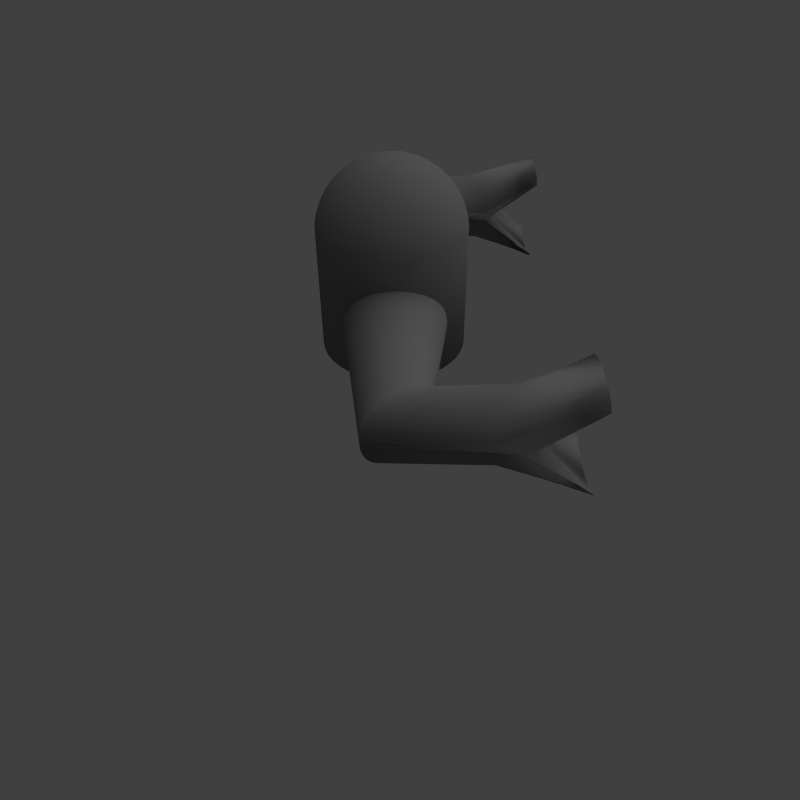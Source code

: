 # Source: sk.blend  (saved by Blender 2.57.0; exported with 4.5.12 LTS)
import bpy
from mathutils import Matrix  # noqa: F401  (used for matrix-valued properties, if any)

bpy.ops.wm.read_factory_settings(use_empty=True)
scene = bpy.context.scene
scene.name = 'Scene'

# ---- collections
col_collection_1 = bpy.data.collections.new('Collection 1'); scene.collection.children.link(col_collection_1)
col_collection_1.hide_render = True
col_collection_1.hide_viewport = True
col_collection_2 = bpy.data.collections.new('Collection 2'); scene.collection.children.link(col_collection_2)
col_collection_3 = bpy.data.collections.new('Collection 3'); scene.collection.children.link(col_collection_3)
col_collection_4 = bpy.data.collections.new('Collection 4'); scene.collection.children.link(col_collection_4)
col_collection_4.hide_render = True
col_collection_4.hide_viewport = True

# ---- materials (node trees are filled in below, after node groups)
mat_muzzleblasthalo = bpy.data.materials.new('MuzzleBlastHalo')
mat_muzzleblasthalo.alpha_threshold = 0.0
mat_muzzleblasthalo.use_transparent_shadow = False
mat_muzzleblasthalo.diffuse_color = (0.8, 0.3988, 0.0, 1.0)
mat_muzzleblasthalo.roughness = 0.5
mat_muzzleblasthalo.line_color = (0.0, 0.0, 0.0, 1.0)
mat_treads = bpy.data.materials.new('Treads')
mat_treads.alpha_threshold = 0.0
mat_treads.use_transparent_shadow = False
mat_treads.roughness = 0.5
mat_treads.line_color = (0.0, 0.0, 0.0, 1.0)
mat_base = bpy.data.materials.new('Base')
mat_base.alpha_threshold = 0.0
mat_base.use_transparent_shadow = False
mat_base.diffuse_color = (0.214, 0.214, 0.214, 1.0)
mat_base.roughness = 0.5
mat_base.line_color = (0.0, 0.0, 0.0, 1.0)

# ---- material node trees

# ---- world
world_world = bpy.data.worlds.new('World'); scene.world = world_world
world_world.color = (0.05088, 0.05088, 0.05088)
world_world.use_sun_shadow = False
world_world.sun_shadow_jitter_overblur = 0.0
world_world.cycles.sampling_method = 'MANUAL'
world_world.cycles.sample_map_resolution = 256

# ---- cameras
cam_camera = bpy.data.cameras.new('Camera')
cam_camera.clip_end = 100.0
cam_camera.lens = 35.0
cam_camera.ortho_scale = 7.314
cam_camera.dof.focus_distance = 0.0
cam_camera.dof.aperture_fstop = 128.0

# ---- lights
light_point_001 = bpy.data.lights.new('Point.001', 'POINT')
light_point_001.transmission_factor = 0.0
light_point_001.energy = 30.0
light_point_001.shadow_buffer_clip_start = 0.5
light_point_001.shadow_soft_size = 1.0
light_point_001.shadow_maximum_resolution = 0.006
light_point_001.use_absolute_resolution = True
light_point_001.cycles.use_multiple_importance_sampling = False
light_lamp = bpy.data.lights.new('Lamp', 'SUN')
light_lamp.transmission_factor = 0.0
light_lamp.cutoff_distance = 30.0
light_lamp.angle = 1.571
light_lamp.energy = 1.0
light_lamp.shadow_buffer_clip_start = 1.001
light_lamp.shadow_soft_size = 1.0
light_lamp.shadow_cascade_max_distance = 1000.0
light_lamp.cycles.use_multiple_importance_sampling = False

# ---- meshes
me_cylinder_002 = bpy.data.meshes.new('Cylinder.002')
me_cylinder_002.from_pydata([(0.0, 1.0, -1.0), (0.1951, 0.9808, -1.0), (0.3827, 0.9239, -1.0), (0.5556, 0.8315, -1.0), (0.7071, 0.7071, -1.0), (0.8315, 0.5556, -1.0), (0.9239, 0.3827, -1.0), (0.9808, 0.1951, -1.0), (1.0, 7.55e-08, -1.0), (0.9808, -0.1951, -1.0), (0.9239, -0.3827, -1.0), (0.8315, -0.5556, -1.0), (0.7071, -0.7071, -1.0), (0.5556, -0.8315, -1.0), (0.3827, -0.9239, -1.0), (0.1951, -0.9808, -1.0), (-3.258e-07, -1.0, -1.0), (-0.1951, -0.9808, -1.0), (-0.3827, -0.9239, -1.0), (-0.5556, -0.8315, -1.0), (-0.7071, -0.7071, -1.0), (-0.8315, -0.5556, -1.0), (-0.9239, -0.3827, -1.0), (-0.9808, -0.1951, -1.0), (-1.0, 9.656e-07, -1.0), (-0.9808, 0.1951, -1.0), (-0.9239, 0.3827, -1.0), (-0.8315, 0.5556, -1.0), (-0.7071, 0.7071, -1.0), (-0.5556, 0.8315, -1.0), (-0.3827, 0.9239, -1.0), (-0.1951, 0.9808, -1.0), (1.605e-06, 1.0, 1.0), (0.1951, 0.9808, 1.0), (0.3827, 0.9239, 1.0), (0.5556, 0.8315, 1.0), (0.7071, 0.7071, 1.0), (0.8315, 0.5556, 1.0), (0.9239, 0.3827, 1.0), (0.9808, 0.1951, 1.0), (1.0, -2.245e-06, 1.0), (0.9808, -0.1951, 1.0), (0.9239, -0.3827, 1.0), (0.8315, -0.5556, 1.0), (0.7071, -0.7071, 1.0), (0.5556, -0.8315, 1.0), (0.3827, -0.9239, 1.0), (0.1951, -0.9808, 1.0), (9.298e-07, -1.0, 1.0), (-0.1951, -0.9808, 1.0), (-0.3827, -0.9239, 1.0), (-0.5556, -0.8315, 1.0), (-0.7071, -0.7071, 1.0), (-0.8315, -0.5556, 1.0), (-0.9239, -0.3827, 1.0), (-0.9808, -0.1951, 1.0), (-1.0, -4.105e-06, 1.0), (-0.9808, 0.1951, 1.0), (-0.9239, 0.3827, 1.0), (-0.8315, 0.5556, 1.0), (-0.7071, 0.7071, 1.0), (-0.5556, 0.8315, 1.0), (-0.3827, 0.9239, 1.0), (-0.1951, 0.9808, 1.0), (0.0, 0.0, -1.0), (0.0, 0.0, 1.0)], [], [(64, 0, 1), (65, 33, 32), (64, 1, 2), (65, 34, 33), (64, 2, 3), (65, 35, 34), (64, 3, 4), (65, 36, 35), (64, 4, 5), (65, 37, 36), (64, 5, 6), (65, 38, 37), (64, 6, 7), (65, 39, 38), (64, 7, 8), (65, 40, 39), (64, 8, 9), (65, 41, 40), (64, 9, 10), (65, 42, 41), (64, 10, 11), (65, 43, 42), (64, 11, 12), (65, 44, 43), (64, 12, 13), (65, 45, 44), (64, 13, 14), (65, 46, 45), (64, 14, 15), (65, 47, 46), (64, 15, 16), (65, 48, 47), (64, 16, 17), (65, 49, 48), (64, 17, 18), (65, 50, 49), (64, 18, 19), (65, 51, 50), (64, 19, 20), (65, 52, 51), (64, 20, 21), (65, 53, 52), (64, 21, 22), (65, 54, 53), (64, 22, 23), (65, 55, 54), (64, 23, 24), (65, 56, 55), (64, 24, 25), (65, 57, 56), (64, 25, 26), (65, 58, 57), (64, 26, 27), (65, 59, 58), (64, 27, 28), (65, 60, 59), (64, 28, 29), (65, 61, 60), (64, 29, 30), (65, 62, 61), (64, 30, 31), (65, 63, 62), (31, 0, 64), (65, 32, 63), (0, 32, 33, 1), (1, 33, 34, 2), (2, 34, 35, 3), (3, 35, 36, 4), (4, 36, 37, 5), (5, 37, 38, 6), (6, 38, 39, 7), (7, 39, 40, 8), (8, 40, 41, 9), (9, 41, 42, 10), (10, 42, 43, 11), (11, 43, 44, 12), (12, 44, 45, 13), (13, 45, 46, 14), (14, 46, 47, 15), (15, 47, 48, 16), (16, 48, 49, 17), (17, 49, 50, 18), (18, 50, 51, 19), (19, 51, 52, 20), (20, 52, 53, 21), (21, 53, 54, 22), (22, 54, 55, 23), (23, 55, 56, 24), (24, 56, 57, 25), (25, 57, 58, 26), (26, 58, 59, 27), (27, 59, 60, 28), (28, 60, 61, 29), (29, 61, 62, 30), (30, 62, 63, 31), (32, 0, 31, 63)])
me_cylinder_002.polygons.foreach_set('use_smooth', [0, 1, 0, 1, 0, 1, 0, 1, 0, 1, 0, 1, 0, 1, 0, 1, 0, 1, 0, 1, 0, 1, 0, 1, 0, 1, 0, 1, 0, 1, 0, 1, 0, 1, 0, 1, 0, 1, 0, 1, 0, 1, 0, 1, 0, 1, 0, 1, 0, 1, 0, 1, 0, 1, 0, 1, 0, 1, 0, 1, 0, 1, 0, 1, 1, 1, 1, 1, 1, 1, 1, 1, 1, 1, 1, 1, 1, 1, 1, 1, 1, 1, 1, 1, 1, 1, 1, 1, 1, 1, 1, 1, 1, 1, 1, 1])
me_cylinder_002.materials.append(mat_muzzleblasthalo)
me_cylinder_002.use_remesh_preserve_volume = False
me_cylinder_002.use_remesh_preserve_attributes = False
me_cylinder_002.use_mirror_vertex_groups = False
me_cylinder_002.update()
me_cylinder_001 = bpy.data.meshes.new('Cylinder.001')
me_cylinder_001.from_pydata([(0.0, 1.0, -1.0), (-3.258e-07, -1.0, -1.0), (-0.1951, -0.9808, -1.0), (-0.3827, -0.9239, -1.0), (-0.5556, -0.8315, -1.0), (-0.7071, -0.7071, -1.0), (-0.8315, -0.5556, -1.0), (-0.9239, -0.3827, -1.0), (-0.9808, -0.1951, -1.0), (-1.0, 9.656e-07, -1.0), (-0.9808, 0.1951, -1.0), (-0.9239, 0.3827, -1.0), (-0.8315, 0.5556, -1.0), (-0.7071, 0.7071, -1.0), (-0.5556, 0.8315, -1.0), (-0.3827, 0.9239, -1.0), (-0.1951, 0.9808, -1.0), (1.605e-06, 1.0, 1.0), (9.298e-07, -1.0, 1.0), (-0.1951, -0.9808, 1.0), (-0.3827, -0.9239, 1.0), (-0.5556, -0.8315, 1.0), (-0.7071, -0.7071, 1.0), (-0.8315, -0.5556, 1.0), (-0.9239, -0.3827, 1.0), (-0.9808, -0.1951, 1.0), (-1.0, -4.105e-06, 1.0), (-0.9808, 0.1951, 1.0), (-0.9239, 0.3827, 1.0), (-0.8315, 0.5556, 1.0), (-0.7071, 0.7071, 1.0), (-0.5556, 0.8315, 1.0), (-0.3827, 0.9239, 1.0), (-0.1951, 0.9808, 1.0), (0.0, 0.0, -1.0), (0.0, 0.0, 1.0), (4.925, -3.752e-06, 1.0), (4.925, -3.752e-06, -1.0), (4.925, -1.0, 1.0), (5.12, -0.9808, 1.0), (5.308, -0.9239, 1.0), (5.481, -0.8315, 1.0), (5.632, -0.7071, 1.0), (5.757, -0.5556, 1.0), (5.849, -0.3827, 1.0), (5.906, -0.1951, 1.0), (5.925, -5.997e-06, 1.0), (5.906, 0.1951, 1.0), (5.849, 0.3827, 1.0), (5.757, 0.5556, 1.0), (5.632, 0.7071, 1.0), (5.481, 0.8315, 1.0), (5.308, 0.9239, 1.0), (5.12, 0.9808, 1.0), (4.925, 1.0, 1.0), (4.925, -1.0, -1.0), (5.12, -0.9808, -1.0), (5.308, -0.9239, -1.0), (5.481, -0.8315, -1.0), (5.632, -0.7071, -1.0), (5.757, -0.5556, -1.0), (5.849, -0.3827, -1.0), (5.906, -0.1951, -1.0), (5.925, -3.677e-06, -1.0), (5.906, 0.1951, -1.0), (5.849, 0.3827, -1.0), (5.757, 0.5556, -1.0), (5.632, 0.7071, -1.0), (5.481, 0.8315, -1.0), (5.308, 0.9239, -1.0), (5.12, 0.9808, -1.0), (4.925, 1.0, -1.0)], [], [(34, 1, 2), (35, 19, 18), (34, 2, 3), (35, 20, 19), (34, 3, 4), (35, 21, 20), (34, 4, 5), (35, 22, 21), (34, 5, 6), (35, 23, 22), (34, 6, 7), (35, 24, 23), (34, 7, 8), (35, 25, 24), (34, 8, 9), (35, 26, 25), (34, 9, 10), (35, 27, 26), (34, 10, 11), (35, 28, 27), (34, 11, 12), (35, 29, 28), (34, 12, 13), (35, 30, 29), (34, 13, 14), (35, 31, 30), (34, 14, 15), (35, 32, 31), (34, 15, 16), (35, 33, 32), (16, 0, 34), (35, 17, 33), (1, 18, 19, 2), (2, 19, 20, 3), (3, 20, 21, 4), (4, 21, 22, 5), (5, 22, 23, 6), (6, 23, 24, 7), (7, 24, 25, 8), (8, 25, 26, 9), (9, 26, 27, 10), (10, 27, 28, 11), (11, 28, 29, 12), (12, 29, 30, 13), (13, 30, 31, 14), (14, 31, 32, 15), (15, 32, 33, 16), (17, 0, 16, 33), (18, 1, 55, 38), (0, 17, 54, 71), (35, 18, 38, 36), (1, 34, 37, 55), (17, 35, 36, 54), (34, 0, 71, 37), (37, 71, 70), (36, 53, 54), (37, 70, 69), (36, 52, 53), (37, 69, 68), (36, 51, 52), (37, 68, 67), (36, 50, 51), (37, 67, 66), (36, 49, 50), (37, 66, 65), (36, 48, 49), (37, 65, 64), (36, 47, 48), (37, 64, 63), (36, 46, 47), (37, 63, 62), (36, 45, 46), (37, 62, 61), (36, 44, 45), (37, 61, 60), (36, 43, 44), (37, 60, 59), (36, 42, 43), (37, 59, 58), (36, 41, 42), (37, 58, 57), (36, 40, 41), (37, 57, 56), (36, 39, 40), (37, 56, 55), (36, 38, 39), (71, 54, 53, 70), (70, 53, 52, 69), (69, 52, 51, 68), (68, 51, 50, 67), (67, 50, 49, 66), (66, 49, 48, 65), (65, 48, 47, 64), (64, 47, 46, 63), (63, 46, 45, 62), (62, 45, 44, 61), (61, 44, 43, 60), (60, 43, 42, 59), (59, 42, 41, 58), (58, 41, 40, 57), (57, 40, 39, 56), (56, 39, 38, 55)])
me_cylinder_001.polygons.foreach_set('use_smooth', [0, 0, 0, 0, 0, 0, 0, 0, 0, 0, 0, 0, 0, 0, 0, 0, 0, 0, 0, 0, 0, 0, 0, 0, 0, 0, 0, 0, 0, 0, 0, 0, 1, 1, 1, 1, 1, 1, 1, 1, 1, 1, 1, 1, 1, 1, 1, 1, 1, 1, 0, 0, 0, 0, 0, 0, 0, 0, 0, 0, 0, 0, 0, 0, 0, 0, 0, 0, 0, 0, 0, 0, 0, 0, 0, 0, 0, 0, 0, 0, 0, 0, 0, 0, 0, 0, 1, 1, 1, 1, 1, 1, 1, 1, 1, 1, 1, 1, 1, 1, 1, 1])
me_cylinder_001.materials.append(mat_treads)
me_cylinder_001.use_remesh_preserve_volume = False
me_cylinder_001.use_remesh_preserve_attributes = False
me_cylinder_001.use_mirror_vertex_groups = False
me_cylinder_001.update()
me_cylinder = bpy.data.meshes.new('Cylinder')
me_cylinder.from_pydata([(0.0, 1.0, -1.0), (-3.258e-07, -1.0, -1.0), (-0.1951, -0.9808, -1.0), (-0.3827, -0.9239, -1.0), (-0.5556, -0.8315, -1.0), (-0.7071, -0.7071, -1.0), (-0.8315, -0.5556, -1.0), (-0.9239, -0.3827, -1.0), (-0.9808, -0.1951, -1.0), (-1.0, 9.656e-07, -1.0), (-0.9808, 0.1951, -1.0), (-0.9239, 0.3827, -1.0), (-0.8315, 0.5556, -1.0), (-0.7071, 0.7071, -1.0), (-0.5556, 0.8315, -1.0), (-0.3827, 0.9239, -1.0), (-0.1951, 0.9808, -1.0), (1.605e-06, 1.0, 1.0), (9.298e-07, -1.0, 1.0), (-0.1951, -0.9808, 1.0), (-0.3827, -0.9239, 1.0), (-0.5556, -0.8315, 1.0), (-0.7071, -0.7071, 1.0), (-0.8315, -0.5556, 1.0), (-0.9239, -0.3827, 1.0), (-0.9808, -0.1951, 1.0), (-1.0, -4.105e-06, 1.0), (-0.9808, 0.1951, 1.0), (-0.9239, 0.3827, 1.0), (-0.8315, 0.5556, 1.0), (-0.7071, 0.7071, 1.0), (-0.5556, 0.8315, 1.0), (-0.3827, 0.9239, 1.0), (-0.1951, 0.9808, 1.0), (0.0, 0.0, -1.0), (0.0, 0.0, 1.0), (4.925, -3.752e-06, 1.0), (4.925, -3.752e-06, -1.0), (4.925, -1.0, 1.0), (5.12, -0.9808, 1.0), (5.308, -0.9239, 1.0), (5.481, -0.8315, 1.0), (5.632, -0.7071, 1.0), (5.757, -0.5556, 1.0), (5.849, -0.3827, 1.0), (5.906, -0.1951, 1.0), (5.925, -5.997e-06, 1.0), (5.906, 0.1951, 1.0), (5.849, 0.3827, 1.0), (5.757, 0.5556, 1.0), (5.632, 0.7071, 1.0), (5.481, 0.8315, 1.0), (5.308, 0.9239, 1.0), (5.12, 0.9808, 1.0), (4.925, 1.0, 1.0), (4.925, -1.0, -1.0), (5.12, -0.9808, -1.0), (5.308, -0.9239, -1.0), (5.481, -0.8315, -1.0), (5.632, -0.7071, -1.0), (5.757, -0.5556, -1.0), (5.849, -0.3827, -1.0), (5.906, -0.1951, -1.0), (5.925, -3.677e-06, -1.0), (5.906, 0.1951, -1.0), (5.849, 0.3827, -1.0), (5.757, 0.5556, -1.0), (5.632, 0.7071, -1.0), (5.481, 0.8315, -1.0), (5.308, 0.9239, -1.0), (5.12, 0.9808, -1.0), (4.925, 1.0, -1.0)], [], [(34, 1, 2), (35, 19, 18), (34, 2, 3), (35, 20, 19), (34, 3, 4), (35, 21, 20), (34, 4, 5), (35, 22, 21), (34, 5, 6), (35, 23, 22), (34, 6, 7), (35, 24, 23), (34, 7, 8), (35, 25, 24), (34, 8, 9), (35, 26, 25), (34, 9, 10), (35, 27, 26), (34, 10, 11), (35, 28, 27), (34, 11, 12), (35, 29, 28), (34, 12, 13), (35, 30, 29), (34, 13, 14), (35, 31, 30), (34, 14, 15), (35, 32, 31), (34, 15, 16), (35, 33, 32), (16, 0, 34), (35, 17, 33), (1, 18, 19, 2), (2, 19, 20, 3), (3, 20, 21, 4), (4, 21, 22, 5), (5, 22, 23, 6), (6, 23, 24, 7), (7, 24, 25, 8), (8, 25, 26, 9), (9, 26, 27, 10), (10, 27, 28, 11), (11, 28, 29, 12), (12, 29, 30, 13), (13, 30, 31, 14), (14, 31, 32, 15), (15, 32, 33, 16), (17, 0, 16, 33), (18, 1, 55, 38), (0, 17, 54, 71), (35, 18, 38, 36), (1, 34, 37, 55), (17, 35, 36, 54), (34, 0, 71, 37), (37, 71, 70), (36, 53, 54), (37, 70, 69), (36, 52, 53), (37, 69, 68), (36, 51, 52), (37, 68, 67), (36, 50, 51), (37, 67, 66), (36, 49, 50), (37, 66, 65), (36, 48, 49), (37, 65, 64), (36, 47, 48), (37, 64, 63), (36, 46, 47), (37, 63, 62), (36, 45, 46), (37, 62, 61), (36, 44, 45), (37, 61, 60), (36, 43, 44), (37, 60, 59), (36, 42, 43), (37, 59, 58), (36, 41, 42), (37, 58, 57), (36, 40, 41), (37, 57, 56), (36, 39, 40), (37, 56, 55), (36, 38, 39), (71, 54, 53, 70), (70, 53, 52, 69), (69, 52, 51, 68), (68, 51, 50, 67), (67, 50, 49, 66), (66, 49, 48, 65), (65, 48, 47, 64), (64, 47, 46, 63), (63, 46, 45, 62), (62, 45, 44, 61), (61, 44, 43, 60), (60, 43, 42, 59), (59, 42, 41, 58), (58, 41, 40, 57), (57, 40, 39, 56), (56, 39, 38, 55)])
me_cylinder.polygons.foreach_set('use_smooth', [0, 0, 0, 0, 0, 0, 0, 0, 0, 0, 0, 0, 0, 0, 0, 0, 0, 0, 0, 0, 0, 0, 0, 0, 0, 0, 0, 0, 0, 0, 0, 0, 1, 1, 1, 1, 1, 1, 1, 1, 1, 1, 1, 1, 1, 1, 1, 1, 1, 1, 0, 0, 0, 0, 0, 0, 0, 0, 0, 0, 0, 0, 0, 0, 0, 0, 0, 0, 0, 0, 0, 0, 0, 0, 0, 0, 0, 0, 0, 0, 0, 0, 0, 0, 0, 0, 1, 1, 1, 1, 1, 1, 1, 1, 1, 1, 1, 1, 1, 1, 1, 1])
me_cylinder.materials.append(mat_treads)
me_cylinder.use_remesh_preserve_volume = False
me_cylinder.use_remesh_preserve_attributes = False
me_cylinder.use_mirror_vertex_groups = False
me_cylinder.update()
me_cube = bpy.data.meshes.new('Cube')
me_cube.from_pydata([(1.0, 1.0, -1.0), (1.0, -1.0, -1.0), (-1.0, -1.0, -1.0), (-1.0, 1.0, -1.0), (1.0, 1.0, 1.0), (1.0, -1.0, 1.0), (-1.0, -1.0, 1.0), (-1.0, 1.0, 1.0)], [], [(0, 1, 2, 3), (4, 7, 6, 5), (0, 4, 5, 1), (1, 5, 6, 2), (2, 6, 7, 3), (4, 0, 3, 7)])
me_cube.materials.append(mat_base)
me_cube.use_remesh_preserve_volume = False
me_cube.use_remesh_preserve_attributes = False
me_cube.use_mirror_vertex_groups = False
me_cube.update()
me_icosphere = bpy.data.meshes.new('Icosphere')
me_icosphere.from_pydata([(0.0, 0.0, -1.652), (0.7236, -0.5257, -1.66), (-0.2764, -0.8506, -1.66), (-0.8944, 0.0, -1.66), (-0.2764, 0.8506, -1.66), (0.7236, 0.5257, -1.66), (0.2764, -0.8506, 0.4472), (-0.7236, -0.5257, 0.4472), (-0.7236, 0.5257, 0.4472), (0.2764, 0.8506, 0.4472), (0.8944, 0.0, 0.4472), (0.0, 0.0, 1.0), (0.4253, -0.309, -1.654), (-0.1625, -0.5, -1.654), (0.2629, -0.809, -1.659), (0.4253, 0.309, -1.654), (0.8506, 0.0, -1.659), (-0.5257, 0.0, -1.654), (-0.6882, -0.5, -1.659), (-0.1625, 0.5, -1.654), (-0.6882, 0.5, -1.659), (0.2629, 0.809, -1.659), (0.9511, 0.309, -1.666), (0.9511, -0.309, -1.666), (0.5878, -0.809, -1.666), (0.0, -1.0, -1.666), (-0.5878, -0.809, -1.666), (-0.9511, -0.309, -1.666), (-0.9511, 0.309, -1.666), (-0.5878, 0.809, -1.666), (0.0, 1.0, -1.666), (0.5878, 0.809, -1.666), (0.6882, -0.5, 0.5257), (-0.2629, -0.809, 0.5257), (-0.8506, 0.0, 0.5257), (-0.2629, 0.809, 0.5257), (0.6882, 0.5, 0.5257), (0.5257, 0.0, 0.8507), (0.1625, -0.5, 0.8507), (-0.4253, -0.309, 0.8507), (-0.4253, 0.309, 0.8507), (0.1625, 0.5, 0.8507), (0.2211, -0.1606, -1.653), (0.5972, -0.4339, -1.657), (-0.08444, -0.2599, -1.653), (-0.2281, -0.702, -1.657), (-0.007026, -0.8627, -1.659), (0.5128, -0.6938, -1.659), (0.2211, 0.1606, -1.653), (0.5972, 0.4339, -1.657), (0.8183, 0.2733, -1.659), (0.8183, -0.2733, -1.659), (-0.2733, 0.0, -1.653), (-0.7382, 0.0, -1.657), (-0.8226, -0.2599, -1.659), (-0.5014, -0.702, -1.659), (-0.2281, 0.702, -1.657), (-0.08444, 0.2599, -1.653), (-0.5014, 0.702, -1.659), (-0.8226, 0.2599, -1.659), (-0.007026, 0.8627, -1.659), (0.5128, 0.6938, -1.659), (0.9593, 0.1606, 0.2325), (0.8705, 0.4339, -1.662), (0.9593, -0.1606, 0.2325), (0.8705, -0.4339, -1.662), (0.4492, -0.8627, 0.2325), (0.6816, -0.6938, -1.662), (-0.1437, -0.9619, -1.662), (0.1437, -0.9619, 0.2325), (-0.6816, -0.6938, 0.2325), (-0.4492, -0.8627, -1.662), (-0.8705, -0.4339, 0.2325), (-0.9593, -0.1606, -1.662), (-0.8705, 0.4339, 0.2325), (-0.9593, 0.1606, -1.662), (-0.6816, 0.6938, 0.2325), (-0.4492, 0.8627, -1.662), (0.1437, 0.9619, 0.2325), (-0.1437, 0.9619, -1.662), (0.4492, 0.8627, 0.2325), (0.6816, 0.6938, -1.662), (0.8226, -0.2599, 0.5057), (0.5014, -0.702, 0.5057), (-0.5128, -0.6938, 0.5057), (0.007026, -0.8627, 0.5057), (-0.8183, 0.2733, 0.5057), (-0.8183, -0.2733, 0.5057), (-0.5128, 0.6938, 0.5057), (0.007026, 0.8627, 0.5057), (0.5014, 0.702, 0.5057), (0.8226, 0.2599, 0.5057), (0.2733, 0.0, 0.9619), (0.7382, 0.0, 0.6746), (0.08444, -0.2599, 0.9619), (0.2281, -0.702, 0.6746), (-0.2211, -0.1606, 0.9619), (-0.5972, -0.4339, 0.6746), (-0.5972, 0.4339, 0.6746), (-0.2211, 0.1606, 0.9619), (0.08444, 0.2599, 0.9619), (0.2281, 0.702, 0.6746), (0.3618, -0.5878, -1.656), (0.1382, -0.4253, -1.654), (0.05279, -0.6882, -1.656), (0.6708, -0.1625, -1.656), (0.4472, 0.0, -1.654), (0.6708, 0.1625, -1.656), (-0.4472, -0.5257, -1.656), (-0.3618, -0.2629, -1.654), (-0.6382, -0.2629, -1.656), (-0.6382, 0.2629, -1.656), (-0.3618, 0.2629, -1.654), (-0.4472, 0.5257, -1.656), (0.05279, 0.6882, -1.656), (0.1382, 0.4253, -1.654), (0.3618, 0.5878, -1.656), (0.9472, -0.1625, -1.662), (0.9472, 0.1625, -1.662), (1.0, 0.0, -1.666), (0.1382, -0.9511, -1.662), (0.4472, -0.8506, -1.662), (0.309, -0.9511, -1.666), (-0.8618, -0.4253, -1.662), (-0.6708, -0.6882, -1.662), (-0.809, -0.5878, -1.666), (-0.6708, 0.6882, -1.662), (-0.8618, 0.4253, -1.662), (-0.809, 0.5878, -1.666), (0.4472, 0.8506, -1.662), (0.1382, 0.9511, -1.662), (0.309, 0.9511, -1.666), (0.8618, -0.4253, 0.2764), (0.809, -0.5878, -1.666), (0.6708, -0.6882, 0.2764), (-0.1382, -0.9511, 0.2764), (-0.309, -0.9511, -1.666), (-0.4472, -0.8506, 0.2764), (-0.9472, -0.1625, 0.2764), (-1.0, 0.0, -1.666), (-0.9472, 0.1625, 0.2764), (-0.4472, 0.8506, 0.2764), (-0.309, 0.9511, -1.666), (-0.1382, 0.9511, 0.2764), (0.6708, 0.6882, 0.2764), (0.809, 0.5878, -1.666), (0.8618, 0.4253, 0.2764), (0.4472, -0.5257, 0.7236), (0.6382, -0.2629, 0.7236), (0.3618, -0.2629, 0.8944), (-0.3618, -0.5878, 0.7236), (-0.05279, -0.6882, 0.7236), (-0.1382, -0.4253, 0.8944), (-0.6708, 0.1625, 0.7236), (-0.6708, -0.1625, 0.7236), (-0.4472, 0.0, 0.8944), (-0.05279, 0.6882, 0.7236), (-0.3618, 0.5878, 0.7236), (-0.1382, 0.4253, 0.8944), (0.6382, 0.2629, 0.7236), (0.4472, 0.5257, 0.7236), (0.3618, 0.2629, 0.8944), (0.1116, -0.08108, -1.652), (0.3263, -0.2371, -1.653), (0.6668, -0.4844, -1.658), (0.5162, -0.375, -1.655), (-0.04263, -0.1312, -1.652), (-0.1246, -0.3836, -1.653), (-0.2547, -0.7838, -1.658), (-0.1972, -0.6068, -1.655), (0.1292, -0.8439, -1.659), (-0.1431, -0.8649, -1.659), (0.3916, -0.7586, -1.659), (0.6241, -0.6156, -1.659), (0.3263, 0.2371, -1.653), (0.1116, 0.08108, -1.652), (0.5162, 0.375, -1.655), (0.6668, 0.4844, -1.658), (0.8425, 0.1379, -1.659), (0.7784, 0.4033, -1.659), (0.8425, -0.1379, -1.659), (0.7784, -0.4033, -1.659), (-0.4034, 0.0, -1.653), (-0.138, 0.0, -1.652), (-0.6381, 0.0, -1.655), (-0.8242, 0.0, -1.658), (-0.7627, -0.3836, -1.659), (-0.8668, -0.1312, -1.659), (-0.6005, -0.6068, -1.659), (-0.3926, -0.7838, -1.659), (-0.1972, 0.6068, -1.655), (-0.2547, 0.7838, -1.658), (-0.1246, 0.3836, -1.653), (-0.04263, 0.1312, -1.652), (-0.6005, 0.6068, -1.659), (-0.3926, 0.7838, -1.659), (-0.7627, 0.3836, -1.659), (-0.8668, 0.1312, -1.659), (0.1292, 0.8439, -1.659), (-0.1431, 0.8649, -1.659), (0.3916, 0.7586, -1.659), (0.6241, 0.6156, -1.659), (0.9358, 0.08109, 0.3431), (0.9644, 0.2371, 0.1173), (0.9196, 0.375, -1.664), (0.8047, 0.4844, -1.661), (0.9358, -0.08109, 0.3431), (0.9644, -0.2371, 0.1173), (0.9196, -0.375, -1.664), (0.8047, -0.4844, -1.661), (0.5235, -0.8439, 0.1174), (0.3663, -0.8649, 0.3431), (0.6408, -0.7587, -1.664), (0.7094, -0.6156, -1.661), (-0.07252, -0.9904, -1.664), (-0.2121, -0.915, -1.661), (0.07252, -0.9904, 0.1174), (0.2121, -0.915, 0.3431), (-0.7094, -0.6156, 0.3431), (-0.6408, -0.7587, 0.1174), (-0.5235, -0.8439, -1.664), (-0.3663, -0.8649, -1.661), (-0.8047, -0.4844, 0.3431), (-0.9196, -0.375, 0.1174), (-0.9644, -0.2371, -1.664), (-0.9358, -0.08109, -1.661), (-0.8047, 0.4844, 0.3431), (-0.9196, 0.375, 0.1174), (-0.9644, 0.2371, -1.664), (-0.9358, 0.08109, -1.661), (-0.6408, 0.7587, 0.1174), (-0.7094, 0.6156, 0.3431), (-0.5235, 0.8439, -1.664), (-0.3663, 0.8649, -1.661), (0.07252, 0.9904, 0.1174), (0.2121, 0.915, 0.3431), (-0.07252, 0.9904, -1.664), (-0.2121, 0.915, -1.661), (0.3663, 0.8649, 0.3431), (0.5235, 0.8439, 0.1174), (0.6408, 0.7587, -1.664), (0.7094, 0.6156, -1.661), (0.8668, -0.1312, 0.4811), (0.7627, -0.3836, 0.5207), (0.6005, -0.6068, 0.5207), (0.3926, -0.7838, 0.4811), (-0.6241, -0.6156, 0.4811), (-0.3916, -0.7586, 0.5207), (-0.1292, -0.8439, 0.5207), (0.1431, -0.8649, 0.4811), (-0.8425, 0.1379, 0.5207), (-0.7784, 0.4033, 0.4811), (-0.8425, -0.1379, 0.5207), (-0.7784, -0.4033, 0.4811), (-0.3916, 0.7586, 0.5207), (-0.6241, 0.6156, 0.4811), (-0.1292, 0.8439, 0.5207), (0.1431, 0.8649, 0.4811), (0.6005, 0.6068, 0.5207), (0.3926, 0.7838, 0.4811), (0.7627, 0.3836, 0.5207), (0.8668, 0.1312, 0.4811), (0.4034, 0.0, 0.915), (0.138, 0.0, 0.9904), (0.6381, 0.0, 0.77), (0.8242, 0.0, 0.5663), (0.1246, -0.3836, 0.915), (0.04263, -0.1312, 0.9904), (0.1972, -0.6068, 0.77), (0.2547, -0.7838, 0.5663), (-0.3263, -0.2371, 0.915), (-0.1116, -0.08108, 0.9904), (-0.5162, -0.375, 0.77), (-0.6668, -0.4844, 0.5663), (-0.5162, 0.375, 0.77), (-0.6668, 0.4844, 0.5663), (-0.3263, 0.2371, 0.915), (-0.1116, 0.08108, 0.9904), (0.1246, 0.3836, 0.915), (0.04263, 0.1312, 0.9904), (0.1972, 0.6068, 0.77), (0.2547, 0.7838, 0.5663), (0.3162, -0.7071, -1.657), (0.3985, -0.454, -1.655), (0.2853, -0.3717, -1.654), (-0.01228, -0.4684, -1.654), (0.1598, -0.7579, -1.657), (-0.05552, -0.6015, -1.655), (0.7702, -0.08224, -1.657), (0.5549, -0.2387, -1.655), (0.4417, 0.1564, -1.654), (0.4417, -0.1564, -1.654), (0.7702, 0.08224, -1.657), (0.5549, 0.2387, -1.655), (-0.5748, -0.5193, -1.657), (-0.3086, -0.5193, -1.655), (-0.4493, -0.1331, -1.654), (-0.2654, -0.3862, -1.654), (-0.5892, -0.1331, -1.655), (-0.6715, -0.3862, -1.657), (-0.5892, 0.1331, -1.655), (-0.6715, 0.3862, -1.657), (-0.4493, 0.1331, -1.654), (-0.2654, 0.3862, -1.654), (-0.3086, 0.5193, -1.655), (-0.5748, 0.5193, -1.657), (-0.05552, 0.6015, -1.655), (0.1598, 0.7579, -1.657), (-0.01228, 0.4684, -1.654), (0.2853, 0.3717, -1.654), (0.3985, 0.454, -1.655), (0.3162, 0.7071, -1.657), (0.9101, -0.08224, -1.66), (0.961, -0.2387, -1.664), (0.9101, 0.08224, -1.66), (0.961, 0.2387, -1.664), (0.9877, 0.1564, -1.666), (0.9877, -0.1564, -1.666), (0.203, -0.891, -1.66), (0.06996, -0.9877, -1.664), (0.3595, -0.8402, -1.66), (0.524, -0.8402, -1.664), (0.454, -0.891, -1.666), (0.1564, -0.9877, -1.666), (-0.7847, -0.4684, -1.66), (-0.9177, -0.3717, -1.664), (-0.688, -0.6015, -1.66), (-0.6371, -0.7579, -1.664), (-0.7071, -0.7071, -1.666), (-0.891, -0.454, -1.666), (-0.6371, 0.7579, -1.664), (-0.688, 0.6015, -1.66), (-0.7847, 0.4684, -1.66), (-0.9177, 0.3717, -1.664), (-0.7071, 0.7071, -1.666), (-0.891, 0.454, -1.666), (0.524, 0.8402, -1.664), (0.3595, 0.8402, -1.66), (0.06996, 0.9877, -1.664), (0.203, 0.891, -1.66), (0.1564, 0.9877, -1.666), (0.454, 0.891, -1.666), (0.7847, -0.4684, 0.4061), (0.9177, -0.3717, 0.1399), (0.7071, -0.7071, -1.666), (0.891, -0.454, -1.666), (0.688, -0.6015, 0.4061), (0.6371, -0.7579, 0.1399), (-0.203, -0.891, 0.4061), (-0.06996, -0.9877, 0.1399), (-0.454, -0.891, -1.666), (-0.1564, -0.9877, -1.666), (-0.3595, -0.8402, 0.4061), (-0.524, -0.8402, 0.1399), (-0.9101, -0.08224, 0.4061), (-0.961, -0.2387, 0.1399), (-0.9877, -0.1564, -1.666), (-0.9877, 0.1564, -1.666), (-0.9101, 0.08224, 0.4061), (-0.961, 0.2387, 0.1399), (-0.524, 0.8402, 0.1399), (-0.3595, 0.8402, 0.4061), (-0.454, 0.891, -1.666), (-0.1564, 0.9877, -1.666), (-0.06996, 0.9877, 0.1399), (-0.203, 0.891, 0.4061), (0.688, 0.6015, 0.4061), (0.6371, 0.7579, 0.1399), (0.7071, 0.7071, -1.666), (0.891, 0.454, -1.666), (0.7847, 0.4684, 0.4061), (0.9177, 0.3717, 0.1399), (0.3086, -0.5193, 0.7969), (0.5748, -0.5193, 0.6325), (0.5892, -0.1331, 0.7969), (0.6715, -0.3862, 0.6325), (0.4493, -0.1331, 0.8834), (0.2654, -0.3862, 0.8834), (-0.3985, -0.454, 0.7969), (-0.3162, -0.7071, 0.6325), (0.05552, -0.6015, 0.7969), (-0.1598, -0.7579, 0.6325), (-0.2853, -0.3717, 0.8834), (0.01228, -0.4684, 0.8834), (-0.5549, 0.2387, 0.7969), (-0.7702, 0.08224, 0.6325), (-0.5549, -0.2387, 0.7969), (-0.7702, -0.08224, 0.6325), (-0.4417, -0.1564, 0.8834), (-0.4417, 0.1564, 0.8834), (0.05552, 0.6015, 0.7969), (-0.1598, 0.7579, 0.6325), (-0.3985, 0.454, 0.7969), (-0.3162, 0.7071, 0.6325), (-0.2853, 0.3717, 0.8834), (0.01228, 0.4684, 0.8834), (0.6715, 0.3862, 0.6325), (0.5892, 0.1331, 0.7969), (0.3086, 0.5193, 0.7969), (0.5748, 0.5193, 0.6325), (0.2654, 0.3862, 0.8834), (0.4493, 0.1331, 0.8834), (0.4418, -0.6474, -1.657), (0.5623, -0.5712, -1.658), (0.4845, -0.5161, -1.656), (0.2534, -0.5134, -1.655), (0.09678, -0.5642, -1.655), (0.2101, -0.6466, -1.656), (-0.1191, -0.7926, -1.658), (0.02312, -0.7834, -1.657), (-0.08856, -0.7023, -1.656), (0.02716, -0.3461, -1.653), (0.1815, -0.296, -1.653), (0.06922, -0.213, -1.652), (0.7522, -0.2201, -1.657), (0.717, -0.3582, -1.658), (0.6406, -0.3013, -1.656), (0.5665, -0.08232, -1.655), (0.5665, 0.08232, -1.655), (0.6798, 0.0, -1.656), (0.717, 0.3582, -1.658), (0.7522, 0.2201, -1.657), (0.6406, 0.3013, -1.656), (0.3376, 0.08114, -1.653), (0.3376, -0.08114, -1.653), (0.224, 0.0, -1.652), (-0.4792, -0.6202, -1.657), (-0.3695, -0.7113, -1.658), (-0.3412, -0.6202, -1.656), (-0.41, -0.3996, -1.655), (-0.5067, -0.2664, -1.655), (-0.55, -0.3996, -1.656), (-0.7907, -0.1317, -1.658), (-0.738, -0.2641, -1.657), (-0.6953, -0.1328, -1.656), (-0.3208, -0.1328, -1.653), (-0.2254, -0.2641, -1.653), (-0.1812, -0.1317, -1.652), (-0.738, 0.2641, -1.657), (-0.7907, 0.1317, -1.658), (-0.6953, 0.1328, -1.656), (-0.5067, 0.2664, -1.655), (-0.41, 0.3996, -1.655), (-0.55, 0.3996, -1.656), (-0.3695, 0.7113, -1.658), (-0.4792, 0.6202, -1.657), (-0.3412, 0.6202, -1.656), (-0.2254, 0.2641, -1.653), (-0.3208, 0.1328, -1.653), (-0.1812, 0.1317, -1.652), (0.02312, 0.7834, -1.657), (-0.1191, 0.7926, -1.658), (-0.08856, 0.7023, -1.656), (0.09678, 0.5642, -1.655), (0.2534, 0.5134, -1.655), (0.2101, 0.6466, -1.656), (0.5623, 0.5712, -1.658), (0.4418, 0.6474, -1.657), (0.4845, 0.5161, -1.656), (0.1815, 0.296, -1.653), (0.02716, 0.3461, -1.653), (0.06922, 0.213, -1.652), (0.9182, -0.3013, -1.662), (0.8555, -0.3582, -1.661), (0.8919, -0.2201, -1.66), (0.96, 0.0, -1.662), (0.9867, 0.08232, -1.664), (0.9867, -0.08232, -1.664), (0.9719, 0.0, 0.2355), (0.9898, -0.08114, 0.1174), (0.9898, 0.08114, 0.1174), (0.9182, 0.3013, -1.662), (0.8919, 0.2201, -1.66), (0.8555, 0.3582, -1.661), (-0.00276, -0.9664, -1.662), (-0.07633, -0.9243, -1.661), (0.06627, -0.9162, -1.66), (0.2966, -0.913, -1.662), (0.3832, -0.913, -1.664), (0.2266, -0.9639, -1.664), (0.3003, -0.9243, 0.2355), (0.2287, -0.9664, 0.1174), (0.383, -0.9162, 0.1174), (0.5703, -0.7802, -1.662), (0.485, -0.7802, -1.66), (0.6051, -0.7029, -1.661), (-0.9199, -0.296, -1.662), (-0.9027, -0.213, -1.661), (-0.8509, -0.3462, -1.66), (-0.7766, -0.5643, -1.662), (-0.7499, -0.6466, -1.664), (-0.8467, -0.5134, -1.664), (-0.7863, -0.5712, 0.2355), (-0.8484, -0.5161, 0.1174), (-0.753, -0.6474, 0.1174), (-0.5658, -0.7835, -1.662), (-0.5922, -0.7023, -1.66), (-0.4815, -0.7926, -1.661), (-0.5658, 0.7835, -1.662), (-0.4815, 0.7926, -1.661), (-0.5922, 0.7023, -1.66), (-0.7766, 0.5643, -1.662), (-0.8467, 0.5134, -1.664), (-0.7499, 0.6466, -1.664), (-0.7863, 0.5712, 0.2355), (-0.753, 0.6474, 0.1174), (-0.8484, 0.5161, 0.1174), (-0.9199, 0.296, -1.662), (-0.8509, 0.3462, -1.66), (-0.9027, 0.213, -1.661), (0.5703, 0.7802, -1.662), (0.6051, 0.7029, -1.661), (0.485, 0.7802, -1.66), (0.2966, 0.913, -1.662), (0.2266, 0.9639, -1.664), (0.3832, 0.913, -1.664), (0.3003, 0.9243, 0.2355), (0.383, 0.9162, 0.1174), (0.2287, 0.9664, 0.1174), (-0.00276, 0.9664, -1.662), (0.06627, 0.9162, -1.66), (-0.07633, 0.9243, -1.661), (0.8509, -0.3462, 0.3951), (0.9027, -0.213, 0.3739), (0.9199, -0.296, 0.2571), (0.8467, -0.5134, 0.1401), (0.7499, -0.6466, 0.1401), (0.7766, -0.5643, 0.2801), (0.4815, -0.7926, 0.3739), (0.5922, -0.7023, 0.3951), (0.5658, -0.7835, 0.2571), (0.753, -0.6474, -1.664), (0.8484, -0.5161, -1.664), (0.7863, -0.5712, -1.662), (-0.06627, -0.9162, 0.3951), (0.07633, -0.9243, 0.3739), (0.00276, -0.9664, 0.2571), (-0.2266, -0.9639, 0.1401), (-0.3832, -0.913, 0.1401), (-0.2966, -0.913, 0.2801), (-0.6051, -0.7029, 0.3739), (-0.485, -0.7802, 0.3951), (-0.5703, -0.7802, 0.2571), (-0.383, -0.9162, -1.664), (-0.2287, -0.9664, -1.664), (-0.3003, -0.9243, -1.662), (-0.8919, -0.2201, 0.3951), (-0.8555, -0.3582, 0.3739), (-0.9182, -0.3013, 0.2571), (-0.9867, -0.08232, 0.1401), (-0.9867, 0.08232, 0.1401), (-0.96, 0.0, 0.2801), (-0.8555, 0.3582, 0.3739), (-0.8919, 0.2201, 0.3951), (-0.9182, 0.3013, 0.2571), (-0.9898, 0.08114, -1.664), (-0.9898, -0.08114, -1.664), (-0.9719, 0.0, -1.662), (-0.485, 0.7802, 0.3951), (-0.6051, 0.7029, 0.3739), (-0.5703, 0.7802, 0.2571), (-0.3832, 0.913, 0.1401), (-0.2266, 0.9639, 0.1401), (-0.2966, 0.913, 0.2801), (0.07633, 0.9243, 0.3739), (-0.06627, 0.9162, 0.3951), (0.00276, 0.9664, 0.2571), (-0.2287, 0.9664, -1.664), (-0.383, 0.9162, -1.664), (-0.3003, 0.9243, -1.662), (0.5922, 0.7023, 0.3951), (0.4815, 0.7926, 0.3739), (0.5658, 0.7835, 0.2571), (0.7499, 0.6466, 0.1401), (0.8467, 0.5134, 0.1401), (0.7766, 0.5643, 0.2801), (0.9027, 0.213, 0.3739), (0.8509, 0.3462, 0.3951), (0.9199, 0.296, 0.2571), (0.8484, 0.5161, -1.664), (0.753, 0.6474, -1.664), (0.7863, 0.5712, -1.662), (0.3412, -0.6202, 0.7063), (0.3695, -0.7113, 0.5979), (0.4792, -0.6202, 0.621), (0.55, -0.3996, 0.7334), (0.5067, -0.2664, 0.8199), (0.41, -0.3996, 0.8199), (0.1812, -0.1317, 0.9746), (0.2254, -0.2641, 0.9378), (0.3208, -0.1328, 0.9378), (0.6953, -0.1328, 0.7063), (0.738, -0.2641, 0.621), (0.7907, -0.1317, 0.5979), (-0.4845, -0.5161, 0.7063), (-0.5623, -0.5712, 0.5979), (-0.4418, -0.6474, 0.621), (-0.2101, -0.6466, 0.7334), (-0.09678, -0.5642, 0.8199), (-0.2534, -0.5134, 0.8199), (-0.06922, -0.213, 0.9746), (-0.1815, -0.296, 0.9378), (-0.02716, -0.3461, 0.9378), (0.08856, -0.7023, 0.7063), (-0.02312, -0.7834, 0.621), (0.1191, -0.7926, 0.5979), (-0.6406, 0.3013, 0.7063), (-0.717, 0.3582, 0.5979), (-0.7522, 0.2201, 0.621), (-0.6798, -1.51e-08, 0.7334), (-0.5665, -0.08232, 0.8199), (-0.5665, 0.08232, 0.8199), (-0.224, 0.0, 0.9746), (-0.3376, 0.08114, 0.9378), (-0.3376, -0.08114, 0.9378), (-0.6406, -0.3013, 0.7063), (-0.7522, -0.2201, 0.621), (-0.717, -0.3582, 0.5979), (0.08856, 0.7023, 0.7063), (0.1191, 0.7926, 0.5979), (-0.02312, 0.7834, 0.621), (-0.2101, 0.6466, 0.7334), (-0.2534, 0.5134, 0.8199), (-0.09678, 0.5642, 0.8199), (-0.06922, 0.213, 0.9746), (-0.02716, 0.3461, 0.9378), (-0.1815, 0.296, 0.9378), (-0.4845, 0.5161, 0.7063), (-0.4418, 0.6474, 0.621), (-0.5623, 0.5712, 0.5979), (0.6953, 0.1328, 0.7063), (0.7907, 0.1317, 0.5979), (0.738, 0.2641, 0.621), (0.55, 0.3996, 0.7334), (0.41, 0.3996, 0.8199), (0.5067, 0.2664, 0.8199), (0.1812, 0.1317, 0.9746), (0.3208, 0.1328, 0.9378), (0.2254, 0.2641, 0.9378), (0.3412, 0.6202, 0.7063), (0.4792, 0.6202, 0.621), (0.3695, 0.7113, 0.5979)], [], [(402, 282, 102), (282, 402, 172), (47, 172, 402), (172, 14, 282), (402, 403, 47), (403, 402, 404), (102, 404, 402), (404, 43, 403), (165, 283, 12), (283, 165, 404), (43, 404, 165), (404, 102, 283), (164, 403, 43), (403, 164, 173), (1, 173, 164), (173, 47, 403), (405, 283, 102), (283, 405, 284), (103, 284, 405), (284, 12, 283), (405, 406, 103), (406, 405, 407), (102, 407, 405), (407, 104, 406), (286, 282, 14), (282, 286, 407), (104, 407, 286), (407, 102, 282), (287, 406, 104), (406, 287, 285), (13, 285, 287), (285, 103, 406), (408, 168, 45), (168, 408, 171), (46, 171, 408), (171, 2, 168), (408, 409, 46), (409, 408, 410), (45, 410, 408), (410, 104, 409), (287, 169, 13), (169, 287, 410), (104, 410, 287), (410, 45, 169), (286, 409, 104), (409, 286, 170), (14, 170, 286), (170, 46, 409), (411, 167, 44), (167, 411, 285), (103, 285, 411), (285, 13, 167), (411, 412, 103), (412, 411, 413), (44, 413, 411), (413, 42, 412), (166, 0, 162), (166, 162, 413), (42, 413, 162), (413, 44, 166), (163, 412, 42), (412, 163, 284), (12, 284, 163), (284, 103, 412), (414, 105, 288), (288, 180, 414), (51, 414, 180), (180, 288, 16), (414, 51, 415), (415, 416, 414), (105, 414, 416), (416, 415, 43), (165, 12, 289), (289, 416, 165), (43, 165, 416), (416, 289, 105), (164, 43, 415), (415, 181, 164), (1, 164, 181), (181, 415, 51), (417, 105, 289), (289, 291, 417), (106, 417, 291), (291, 289, 12), (417, 106, 418), (418, 419, 417), (105, 417, 419), (419, 418, 107), (292, 16, 288), (288, 419, 292), (107, 292, 419), (419, 288, 105), (293, 107, 418), (418, 290, 293), (15, 293, 290), (290, 418, 106), (420, 49, 177), (177, 179, 420), (50, 420, 179), (179, 177, 5), (420, 50, 421), (421, 422, 420), (49, 420, 422), (422, 421, 107), (293, 15, 176), (176, 422, 293), (107, 293, 422), (422, 176, 49), (292, 107, 421), (421, 178, 292), (16, 292, 178), (178, 421, 50), (423, 48, 174), (174, 290, 423), (106, 423, 290), (290, 174, 15), (423, 106, 424), (424, 425, 423), (48, 423, 425), (425, 424, 42), (162, 0, 175), (175, 425, 162), (42, 162, 425), (425, 175, 48), (163, 42, 424), (424, 291, 163), (12, 163, 291), (291, 424, 106), (426, 294, 108), (294, 426, 188), (55, 188, 426), (188, 18, 294), (426, 427, 55), (427, 426, 428), (108, 428, 426), (428, 45, 427), (169, 295, 13), (295, 169, 428), (45, 428, 169), (428, 108, 295), (168, 427, 45), (427, 168, 189), (2, 189, 168), (189, 55, 427), (429, 295, 108), (295, 429, 297), (109, 297, 429), (297, 13, 295), (429, 430, 109), (430, 429, 431), (108, 431, 429), (431, 110, 430), (299, 294, 18), (294, 299, 431), (110, 431, 299), (431, 108, 294), (298, 430, 110), (430, 298, 296), (17, 296, 298), (296, 109, 430), (432, 185, 53), (185, 432, 187), (54, 187, 432), (187, 3, 185), (432, 433, 54), (433, 432, 434), (53, 434, 432), (434, 110, 433), (298, 184, 17), (184, 298, 434), (110, 434, 298), (434, 53, 184), (299, 433, 110), (433, 299, 186), (18, 186, 299), (186, 54, 433), (435, 182, 52), (182, 435, 296), (109, 296, 435), (296, 17, 182), (435, 436, 109), (436, 435, 437), (52, 437, 435), (437, 44, 436), (183, 0, 166), (183, 166, 437), (44, 437, 166), (437, 52, 183), (167, 436, 44), (436, 167, 297), (13, 297, 167), (297, 109, 436), (438, 301, 111), (301, 438, 196), (59, 196, 438), (196, 20, 301), (438, 439, 59), (439, 438, 440), (111, 440, 438), (440, 53, 439), (184, 300, 17), (300, 184, 440), (53, 440, 184), (440, 111, 300), (185, 439, 53), (439, 185, 197), (3, 197, 185), (197, 59, 439), (441, 300, 111), (300, 441, 302), (112, 302, 441), (302, 17, 300), (441, 442, 112), (442, 441, 443), (111, 443, 441), (443, 113, 442), (305, 301, 20), (301, 305, 443), (113, 443, 305), (443, 111, 301), (304, 442, 113), (442, 304, 303), (19, 303, 304), (303, 112, 442), (444, 191, 56), (191, 444, 195), (58, 195, 444), (195, 4, 191), (444, 445, 58), (445, 444, 446), (56, 446, 444), (446, 113, 445), (304, 190, 19), (190, 304, 446), (113, 446, 304), (446, 56, 190), (305, 445, 113), (445, 305, 194), (20, 194, 305), (194, 58, 445), (447, 192, 57), (192, 447, 303), (112, 303, 447), (303, 19, 192), (447, 448, 112), (448, 447, 449), (57, 449, 447), (449, 52, 448), (193, 0, 183), (193, 183, 449), (52, 449, 183), (449, 57, 193), (182, 448, 52), (448, 182, 302), (17, 302, 182), (302, 112, 448), (450, 307, 114), (307, 450, 198), (60, 198, 450), (198, 21, 307), (450, 451, 60), (451, 450, 452), (114, 452, 450), (452, 56, 451), (190, 306, 19), (306, 190, 452), (56, 452, 190), (452, 114, 306), (191, 451, 56), (451, 191, 199), (4, 199, 191), (199, 60, 451), (453, 306, 114), (306, 453, 308), (115, 308, 453), (308, 19, 306), (453, 454, 115), (454, 453, 455), (114, 455, 453), (455, 116, 454), (311, 307, 21), (307, 311, 455), (116, 455, 311), (455, 114, 307), (310, 454, 116), (454, 310, 309), (15, 309, 310), (309, 115, 454), (456, 177, 49), (177, 456, 201), (61, 201, 456), (201, 5, 177), (456, 457, 61), (457, 456, 458), (49, 458, 456), (458, 116, 457), (310, 176, 15), (176, 310, 458), (116, 458, 310), (458, 49, 176), (311, 457, 116), (457, 311, 200), (21, 200, 311), (200, 61, 457), (459, 174, 48), (174, 459, 309), (115, 309, 459), (309, 15, 174), (459, 460, 115), (460, 459, 461), (48, 461, 459), (461, 57, 460), (175, 0, 193), (175, 193, 461), (57, 461, 193), (461, 48, 175), (192, 460, 57), (460, 192, 308), (19, 308, 192), (308, 115, 460), (462, 117, 313), (313, 208, 462), (65, 462, 208), (208, 313, 23), (462, 65, 463), (463, 464, 462), (117, 462, 464), (464, 463, 51), (180, 16, 312), (312, 464, 180), (51, 180, 464), (464, 312, 117), (181, 51, 463), (463, 209, 181), (1, 181, 209), (209, 463, 65), (465, 117, 312), (312, 314, 465), (118, 465, 314), (314, 312, 16), (465, 118, 466), (466, 467, 465), (117, 465, 467), (467, 466, 119), (317, 23, 313), (313, 467, 317), (119, 317, 467), (467, 313, 117), (316, 119, 466), (466, 315, 316), (22, 316, 315), (315, 466, 118), (468, 62, 202), (202, 206, 468), (64, 468, 206), (206, 202, 10), (468, 64, 469), (469, 470, 468), (62, 468, 470), (470, 469, 119), (316, 22, 203), (203, 470, 316), (119, 316, 470), (470, 203, 62), (317, 119, 469), (469, 207, 317), (23, 317, 207), (207, 469, 64), (471, 63, 204), (204, 315, 471), (118, 471, 315), (315, 204, 22), (471, 118, 472), (472, 473, 471), (63, 471, 473), (473, 472, 50), (179, 5, 205), (205, 473, 179), (50, 179, 473), (473, 205, 63), (178, 50, 472), (472, 314, 178), (16, 178, 314), (314, 472, 118), (474, 120, 319), (319, 214, 474), (68, 474, 214), (214, 319, 25), (474, 68, 475), (475, 476, 474), (120, 474, 476), (476, 475, 46), (170, 14, 318), (318, 476, 170), (46, 170, 476), (476, 318, 120), (171, 46, 475), (475, 215, 171), (2, 171, 215), (215, 475, 68), (477, 120, 318), (318, 320, 477), (121, 477, 320), (320, 318, 14), (477, 121, 478), (478, 479, 477), (120, 477, 479), (479, 478, 122), (323, 25, 319), (319, 479, 323), (122, 323, 479), (479, 319, 120), (322, 122, 478), (478, 321, 322), (24, 322, 321), (321, 478, 121), (480, 66, 211), (211, 217, 480), (69, 480, 217), (217, 211, 6), (480, 69, 481), (481, 482, 480), (66, 480, 482), (482, 481, 122), (322, 24, 210), (210, 482, 322), (122, 322, 482), (482, 210, 66), (323, 122, 481), (481, 216, 323), (25, 323, 216), (216, 481, 69), (483, 67, 212), (212, 321, 483), (121, 483, 321), (321, 212, 24), (483, 121, 484), (484, 485, 483), (67, 483, 485), (485, 484, 47), (173, 1, 213), (213, 485, 173), (47, 173, 485), (485, 213, 67), (172, 47, 484), (484, 320, 172), (14, 172, 320), (320, 484, 121), (486, 123, 325), (325, 224, 486), (73, 486, 224), (224, 325, 27), (486, 73, 487), (487, 488, 486), (123, 486, 488), (488, 487, 54), (186, 18, 324), (324, 488, 186), (54, 186, 488), (488, 324, 123), (187, 54, 487), (487, 225, 187), (3, 187, 225), (225, 487, 73), (489, 123, 324), (324, 326, 489), (124, 489, 326), (326, 324, 18), (489, 124, 490), (490, 491, 489), (123, 489, 491), (491, 490, 125), (329, 27, 325), (325, 491, 329), (125, 329, 491), (491, 325, 123), (328, 125, 490), (490, 327, 328), (26, 328, 327), (327, 490, 124), (492, 70, 218), (218, 222, 492), (72, 492, 222), (222, 218, 7), (492, 72, 493), (493, 494, 492), (70, 492, 494), (494, 493, 125), (328, 26, 219), (219, 494, 328), (125, 328, 494), (494, 219, 70), (329, 125, 493), (493, 223, 329), (27, 329, 223), (223, 493, 72), (495, 71, 220), (220, 327, 495), (124, 495, 327), (327, 220, 26), (495, 124, 496), (496, 497, 495), (71, 495, 497), (497, 496, 55), (189, 2, 221), (221, 497, 189), (55, 189, 497), (497, 221, 71), (188, 55, 496), (496, 326, 188), (18, 188, 326), (326, 496, 124), (498, 126, 330), (330, 232, 498), (77, 498, 232), (232, 330, 29), (498, 77, 499), (499, 500, 498), (126, 498, 500), (500, 499, 58), (194, 20, 331), (331, 500, 194), (58, 194, 500), (500, 331, 126), (195, 58, 499), (499, 233, 195), (4, 195, 233), (233, 499, 77), (501, 126, 331), (331, 332, 501), (127, 501, 332), (332, 331, 20), (501, 127, 502), (502, 503, 501), (126, 501, 503), (503, 502, 128), (334, 29, 330), (330, 503, 334), (128, 334, 503), (503, 330, 126), (335, 128, 502), (502, 333, 335), (28, 335, 333), (333, 502, 127), (504, 74, 226), (226, 231, 504), (76, 504, 231), (231, 226, 8), (504, 76, 505), (505, 506, 504), (74, 504, 506), (506, 505, 128), (335, 28, 227), (227, 506, 335), (128, 335, 506), (506, 227, 74), (334, 128, 505), (505, 230, 334), (29, 334, 230), (230, 505, 76), (507, 75, 228), (228, 333, 507), (127, 507, 333), (333, 228, 28), (507, 127, 508), (508, 509, 507), (75, 507, 509), (509, 508, 59), (197, 3, 229), (229, 509, 197), (59, 197, 509), (509, 229, 75), (196, 59, 508), (508, 332, 196), (20, 196, 332), (332, 508, 127), (510, 129, 336), (336, 240, 510), (81, 510, 240), (240, 336, 31), (510, 81, 511), (511, 512, 510), (129, 510, 512), (512, 511, 61), (200, 21, 337), (337, 512, 200), (61, 200, 512), (512, 337, 129), (201, 61, 511), (511, 241, 201), (5, 201, 241), (241, 511, 81), (513, 129, 337), (337, 339, 513), (130, 513, 339), (339, 337, 21), (513, 130, 514), (514, 515, 513), (129, 513, 515), (515, 514, 131), (341, 31, 336), (336, 515, 341), (131, 341, 515), (515, 336, 129), (340, 131, 514), (514, 338, 340), (30, 340, 338), (338, 514, 130), (516, 78, 235), (235, 238, 516), (80, 516, 238), (238, 235, 9), (516, 80, 517), (517, 518, 516), (78, 516, 518), (518, 517, 131), (340, 30, 234), (234, 518, 340), (131, 340, 518), (518, 234, 78), (341, 131, 517), (517, 239, 341), (31, 341, 239), (239, 517, 80), (519, 79, 236), (236, 338, 519), (130, 519, 338), (338, 236, 30), (519, 130, 520), (520, 521, 519), (79, 519, 521), (521, 520, 60), (199, 4, 237), (237, 521, 199), (60, 199, 521), (521, 237, 79), (198, 60, 520), (520, 339, 198), (21, 198, 339), (339, 520, 130), (522, 342, 132), (342, 522, 243), (82, 243, 522), (243, 32, 342), (522, 523, 82), (523, 522, 524), (132, 524, 522), (524, 64, 523), (207, 343, 23), (343, 207, 524), (64, 524, 207), (524, 132, 343), (206, 523, 64), (523, 206, 242), (10, 242, 206), (242, 82, 523), (525, 343, 132), (343, 525, 345), (133, 345, 525), (345, 23, 343), (525, 526, 133), (526, 525, 527), (132, 527, 525), (527, 134, 526), (346, 342, 32), (342, 346, 527), (134, 527, 346), (527, 132, 342), (347, 526, 134), (526, 347, 344), (24, 344, 347), (344, 133, 526), (528, 211, 66), (211, 528, 245), (83, 245, 528), (245, 6, 211), (528, 529, 83), (529, 528, 530), (66, 530, 528), (530, 134, 529), (347, 210, 24), (210, 347, 530), (134, 530, 347), (530, 66, 210), (346, 529, 134), (529, 346, 244), (32, 244, 346), (244, 83, 529), (531, 212, 67), (212, 531, 344), (133, 344, 531), (344, 24, 212), (531, 532, 133), (532, 531, 533), (67, 533, 531), (533, 65, 532), (209, 213, 1), (213, 209, 533), (65, 533, 209), (533, 67, 213), (208, 532, 65), (532, 208, 345), (23, 345, 208), (345, 133, 532), (534, 348, 135), (348, 534, 248), (85, 248, 534), (248, 33, 348), (534, 535, 85), (535, 534, 536), (135, 536, 534), (536, 69, 535), (216, 349, 25), (349, 216, 536), (69, 536, 216), (536, 135, 349), (217, 535, 69), (535, 217, 249), (6, 249, 217), (249, 85, 535), (537, 349, 135), (349, 537, 351), (136, 351, 537), (351, 25, 349), (537, 538, 136), (538, 537, 539), (135, 539, 537), (539, 137, 538), (352, 348, 33), (348, 352, 539), (137, 539, 352), (539, 135, 348), (353, 538, 137), (538, 353, 350), (26, 350, 353), (350, 136, 538), (540, 218, 70), (218, 540, 246), (84, 246, 540), (246, 7, 218), (540, 541, 84), (541, 540, 542), (70, 542, 540), (542, 137, 541), (353, 219, 26), (219, 353, 542), (137, 542, 353), (542, 70, 219), (352, 541, 137), (541, 352, 247), (33, 247, 352), (247, 84, 541), (543, 220, 71), (220, 543, 350), (136, 350, 543), (350, 26, 220), (543, 544, 136), (544, 543, 545), (71, 545, 543), (545, 68, 544), (215, 221, 2), (221, 215, 545), (68, 545, 215), (545, 71, 221), (214, 544, 68), (544, 214, 351), (25, 351, 214), (351, 136, 544), (546, 354, 138), (354, 546, 252), (87, 252, 546), (252, 34, 354), (546, 547, 87), (547, 546, 548), (138, 548, 546), (548, 72, 547), (223, 355, 27), (355, 223, 548), (72, 548, 223), (548, 138, 355), (222, 547, 72), (547, 222, 253), (7, 253, 222), (253, 87, 547), (549, 355, 138), (355, 549, 356), (139, 356, 549), (356, 27, 355), (549, 550, 139), (550, 549, 551), (138, 551, 549), (551, 140, 550), (358, 354, 34), (354, 358, 551), (140, 551, 358), (551, 138, 354), (359, 550, 140), (550, 359, 357), (28, 357, 359), (357, 139, 550), (552, 226, 74), (226, 552, 251), (86, 251, 552), (251, 8, 226), (552, 553, 86), (553, 552, 554), (74, 554, 552), (554, 140, 553), (359, 227, 28), (227, 359, 554), (140, 554, 359), (554, 74, 227), (358, 553, 140), (553, 358, 250), (34, 250, 358), (250, 86, 553), (555, 228, 75), (228, 555, 357), (139, 357, 555), (357, 28, 228), (555, 556, 139), (556, 555, 557), (75, 557, 555), (557, 73, 556), (225, 229, 3), (229, 225, 557), (73, 557, 225), (557, 75, 229), (224, 556, 73), (556, 224, 356), (27, 356, 224), (356, 139, 556), (558, 361, 141), (361, 558, 254), (88, 254, 558), (254, 35, 361), (558, 559, 88), (559, 558, 560), (141, 560, 558), (560, 76, 559), (230, 360, 29), (360, 230, 560), (76, 560, 230), (560, 141, 360), (231, 559, 76), (559, 231, 255), (8, 255, 231), (255, 88, 559), (561, 360, 141), (360, 561, 362), (142, 362, 561), (362, 29, 360), (561, 562, 142), (562, 561, 563), (141, 563, 561), (563, 143, 562), (365, 361, 35), (361, 365, 563), (143, 563, 365), (563, 141, 361), (364, 562, 143), (562, 364, 363), (30, 363, 364), (363, 142, 562), (564, 235, 78), (235, 564, 257), (89, 257, 564), (257, 9, 235), (564, 565, 89), (565, 564, 566), (78, 566, 564), (566, 143, 565), (364, 234, 30), (234, 364, 566), (143, 566, 364), (566, 78, 234), (365, 565, 143), (565, 365, 256), (35, 256, 365), (256, 89, 565), (567, 236, 79), (236, 567, 363), (142, 363, 567), (363, 30, 236), (567, 568, 142), (568, 567, 569), (79, 569, 567), (569, 77, 568), (233, 237, 4), (237, 233, 569), (77, 569, 233), (569, 79, 237), (232, 568, 77), (568, 232, 362), (29, 362, 232), (362, 142, 568), (570, 366, 144), (366, 570, 258), (90, 258, 570), (258, 36, 366), (570, 571, 90), (571, 570, 572), (144, 572, 570), (572, 80, 571), (239, 367, 31), (367, 239, 572), (80, 572, 239), (572, 144, 367), (238, 571, 80), (571, 238, 259), (9, 259, 238), (259, 90, 571), (573, 367, 144), (367, 573, 368), (145, 368, 573), (368, 31, 367), (573, 574, 145), (574, 573, 575), (144, 575, 573), (575, 146, 574), (370, 366, 36), (366, 370, 575), (146, 575, 370), (575, 144, 366), (371, 574, 146), (574, 371, 369), (22, 369, 371), (369, 145, 574), (576, 202, 62), (202, 576, 261), (91, 261, 576), (261, 10, 202), (576, 577, 91), (577, 576, 578), (62, 578, 576), (578, 146, 577), (371, 203, 22), (203, 371, 578), (146, 578, 371), (578, 62, 203), (370, 577, 146), (577, 370, 260), (36, 260, 370), (260, 91, 577), (579, 204, 63), (204, 579, 369), (145, 369, 579), (369, 22, 204), (579, 580, 145), (580, 579, 581), (63, 581, 579), (581, 81, 580), (241, 205, 5), (205, 241, 581), (81, 581, 241), (581, 63, 205), (240, 580, 81), (580, 240, 368), (31, 368, 240), (368, 145, 580), (582, 147, 372), (372, 268, 582), (95, 582, 268), (268, 372, 38), (582, 95, 583), (583, 584, 582), (147, 582, 584), (584, 583, 83), (244, 32, 373), (373, 584, 244), (83, 244, 584), (584, 373, 147), (245, 83, 583), (583, 269, 245), (6, 245, 269), (269, 583, 95), (585, 147, 373), (373, 375, 585), (148, 585, 375), (375, 373, 32), (585, 148, 586), (586, 587, 585), (147, 585, 587), (587, 586, 149), (377, 38, 372), (372, 587, 377), (149, 377, 587), (587, 372, 147), (376, 149, 586), (586, 374, 376), (37, 376, 374), (374, 586, 148), (588, 92, 263), (263, 267, 588), (94, 588, 267), (267, 263, 11), (588, 94, 589), (589, 590, 588), (92, 588, 590), (590, 589, 149), (376, 37, 262), (262, 590, 376), (149, 376, 590), (590, 262, 92), (377, 149, 589), (589, 266, 377), (38, 377, 266), (266, 589, 94), (591, 93, 264), (264, 374, 591), (148, 591, 374), (374, 264, 37), (591, 148, 592), (592, 593, 591), (93, 591, 593), (593, 592, 82), (242, 10, 265), (265, 593, 242), (82, 242, 593), (593, 265, 93), (243, 82, 592), (592, 375, 243), (32, 243, 375), (375, 592, 148), (594, 150, 378), (378, 272, 594), (97, 594, 272), (272, 378, 39), (594, 97, 595), (595, 596, 594), (150, 594, 596), (596, 595, 84), (247, 33, 379), (379, 596, 247), (84, 247, 596), (596, 379, 150), (246, 84, 595), (595, 273, 246), (7, 246, 273), (273, 595, 97), (597, 150, 379), (379, 381, 597), (151, 597, 381), (381, 379, 33), (597, 151, 598), (598, 599, 597), (150, 597, 599), (599, 598, 152), (382, 39, 378), (378, 599, 382), (152, 382, 599), (599, 378, 150), (383, 152, 598), (598, 380, 383), (38, 383, 380), (380, 598, 151), (600, 94, 267), (267, 271, 600), (96, 600, 271), (271, 267, 11), (600, 96, 601), (601, 602, 600), (94, 600, 602), (602, 601, 152), (383, 38, 266), (266, 602, 383), (152, 383, 602), (602, 266, 94), (382, 152, 601), (601, 270, 382), (39, 382, 270), (270, 601, 96), (603, 95, 268), (268, 380, 603), (151, 603, 380), (380, 268, 38), (603, 151, 604), (604, 605, 603), (95, 603, 605), (605, 604, 85), (249, 6, 269), (269, 605, 249), (85, 249, 605), (605, 269, 95), (248, 85, 604), (604, 381, 248), (33, 248, 381), (381, 604, 151), (606, 153, 384), (384, 274, 606), (98, 606, 274), (274, 384, 40), (606, 98, 607), (607, 608, 606), (153, 606, 608), (608, 607, 86), (250, 34, 385), (385, 608, 250), (86, 250, 608), (608, 385, 153), (251, 86, 607), (607, 275, 251), (8, 251, 275), (275, 607, 98), (609, 153, 385), (385, 387, 609), (154, 609, 387), (387, 385, 34), (609, 154, 610), (610, 611, 609), (153, 609, 611), (611, 610, 155), (389, 40, 384), (384, 611, 389), (155, 389, 611), (611, 384, 153), (388, 155, 610), (610, 386, 388), (39, 388, 386), (386, 610, 154), (612, 96, 271), (271, 277, 612), (99, 612, 277), (277, 271, 11), (612, 99, 613), (613, 614, 612), (96, 612, 614), (614, 613, 155), (388, 39, 270), (270, 614, 388), (155, 388, 614), (614, 270, 96), (389, 155, 613), (613, 276, 389), (40, 389, 276), (276, 613, 99), (615, 97, 272), (272, 386, 615), (154, 615, 386), (386, 272, 39), (615, 154, 616), (616, 617, 615), (97, 615, 617), (617, 616, 87), (253, 7, 273), (273, 617, 253), (87, 253, 617), (617, 273, 97), (252, 87, 616), (616, 387, 252), (34, 252, 387), (387, 616, 154), (618, 156, 390), (390, 280, 618), (101, 618, 280), (280, 390, 41), (618, 101, 619), (619, 620, 618), (156, 618, 620), (620, 619, 89), (256, 35, 391), (391, 620, 256), (89, 256, 620), (620, 391, 156), (257, 89, 619), (619, 281, 257), (9, 257, 281), (281, 619, 101), (621, 156, 391), (391, 393, 621), (157, 621, 393), (393, 391, 35), (621, 157, 622), (622, 623, 621), (156, 621, 623), (623, 622, 158), (395, 41, 390), (390, 623, 395), (158, 395, 623), (623, 390, 156), (394, 158, 622), (622, 392, 394), (40, 394, 392), (392, 622, 157), (624, 99, 277), (277, 279, 624), (100, 624, 279), (279, 277, 11), (624, 100, 625), (625, 626, 624), (99, 624, 626), (626, 625, 158), (394, 40, 276), (276, 626, 394), (158, 394, 626), (626, 276, 99), (395, 158, 625), (625, 278, 395), (41, 395, 278), (278, 625, 100), (627, 98, 274), (274, 392, 627), (157, 627, 392), (392, 274, 40), (627, 157, 628), (628, 629, 627), (98, 627, 629), (629, 628, 88), (255, 8, 275), (275, 629, 255), (88, 255, 629), (629, 275, 98), (254, 88, 628), (628, 393, 254), (35, 254, 393), (393, 628, 157), (630, 159, 397), (397, 264, 630), (93, 630, 264), (264, 397, 37), (630, 93, 631), (631, 632, 630), (159, 630, 632), (632, 631, 91), (260, 36, 396), (396, 632, 260), (91, 260, 632), (632, 396, 159), (261, 91, 631), (631, 265, 261), (10, 261, 265), (265, 631, 93), (633, 159, 396), (396, 399, 633), (160, 633, 399), (399, 396, 36), (633, 160, 634), (634, 635, 633), (159, 633, 635), (635, 634, 161), (401, 37, 397), (397, 635, 401), (161, 401, 635), (635, 397, 159), (400, 161, 634), (634, 398, 400), (41, 400, 398), (398, 634, 160), (636, 100, 279), (279, 263, 636), (92, 636, 263), (263, 279, 11), (636, 92, 637), (637, 638, 636), (100, 636, 638), (638, 637, 161), (400, 41, 278), (278, 638, 400), (161, 400, 638), (638, 278, 100), (401, 161, 637), (637, 262, 401), (37, 401, 262), (262, 637, 92), (639, 101, 280), (280, 398, 639), (160, 639, 398), (398, 280, 41), (639, 160, 640), (640, 641, 639), (101, 639, 641), (641, 640, 90), (259, 9, 281), (281, 641, 259), (90, 259, 641), (641, 281, 101), (258, 90, 640), (640, 399, 258), (36, 258, 399), (399, 640, 160)])
me_icosphere.polygons.foreach_set('use_smooth', [True] * 1280)
me_icosphere.materials.append(mat_base)
me_icosphere.use_remesh_preserve_volume = False
me_icosphere.use_remesh_preserve_attributes = False
me_icosphere.use_mirror_vertex_groups = False
me_icosphere.update()
me_cylinder_003 = bpy.data.meshes.new('Cylinder.003')
me_cylinder_003.from_pydata([(-2.794e-07, 0.6363, -1.211), (0.09129, 0.624, -1.181), (0.1791, 0.5878, -1.153), (0.26, 0.529, -1.127), (0.3309, 0.4499, -1.104), (0.3891, 0.3535, -1.085), (0.4323, 0.2435, -1.071), (0.459, 0.1241, -1.063), (0.468, -9.955e-07, -1.06), (0.459, -0.1241, -1.063), (0.4323, -0.2435, -1.071), (0.3891, -0.3535, -1.085), (0.3309, -0.4499, -1.104), (0.26, -0.529, -1.127), (0.1791, -0.5878, -1.153), (0.09129, -0.624, -1.181), (3.549e-07, -0.6363, -1.211), (-0.09129, -0.624, -1.24), (-0.1791, -0.5878, -1.269), (-0.26, -0.529, -1.295), (-0.3309, -0.4499, -1.317), (-0.3891, -0.3535, -1.336), (-0.4323, -0.2435, -1.35), (-0.459, -0.1241, -1.359), (-0.468, -9.808e-07, -1.362), (-0.459, 0.1241, -1.359), (-0.4323, 0.2435, -1.35), (-0.3891, 0.3535, -1.336), (-0.3309, 0.4499, -1.317), (-0.26, 0.529, -1.295), (-0.1791, 0.5878, -1.269), (-0.09129, 0.624, -1.24), (1.22e-06, 0.6363, 1.211), (0.09993, 0.624, 1.185), (0.196, 0.5878, 1.16), (0.2846, 0.529, 1.137), (0.3622, 0.4499, 1.117), (0.4259, 0.3535, 1.101), (0.4732, 0.2435, 1.089), (0.5024, 0.1241, 1.081), (0.5122, -8.883e-07, 1.079), (0.5024, -0.1241, 1.081), (0.4732, -0.2435, 1.089), (0.4259, -0.3535, 1.101), (0.3622, -0.4499, 1.117), (0.2846, -0.529, 1.137), (0.196, -0.5878, 1.16), (0.09993, -0.624, 1.185), (1.848e-07, -0.6363, 1.211), (-0.09993, -0.624, 1.237), (-0.196, -0.5878, 1.261), (-0.2846, -0.529, 1.284), (-0.3622, -0.4499, 1.304), (-0.4259, -0.3535, 1.321), (-0.4732, -0.2435, 1.333), (-0.5024, -0.1241, 1.34), (-0.5122, -1.589e-06, 1.343), (-0.5024, 0.1241, 1.34), (-0.4732, 0.2435, 1.333), (-0.4259, 0.3535, 1.321), (-0.3622, 0.4499, 1.304), (-0.2846, 0.529, 1.284), (-0.196, 0.5878, 1.261), (-0.09993, 0.624, 1.237), (0.04565, 0.6302, -1.196), (0.04997, 0.6302, 1.198), (0.1352, 0.6059, -1.167), (0.148, 0.6059, 1.173), (0.2195, 0.5584, -1.14), (0.2403, 0.5584, 1.149), (0.2954, 0.4895, -1.116), (0.3234, 0.4895, 1.127), (0.36, 0.4017, -1.095), (0.3941, 0.4017, 1.109), (0.4107, 0.2985, -1.078), (0.4496, 0.2985, 1.095), (0.4456, 0.1838, -1.067), (0.4878, 0.1838, 1.085), (0.4635, 0.06206, -1.061), (0.5073, 0.06206, 1.08), (0.4635, -0.06207, -1.061), (0.5073, -0.06207, 1.08), (0.4456, -0.1838, -1.067), (0.4878, -0.1838, 1.085), (0.4107, -0.2985, -1.078), (0.4496, -0.2985, 1.095), (0.36, -0.4017, -1.095), (0.3941, -0.4017, 1.109), (0.2954, -0.4895, -1.116), (0.3234, -0.4895, 1.127), (0.2195, -0.5584, -1.14), (0.2403, -0.5584, 1.149), (0.1352, -0.6059, -1.167), (0.148, -0.6059, 1.173), (0.04565, -0.6302, -1.196), (0.04997, -0.6302, 1.198), (-0.04565, -0.6302, -1.226), (-0.04997, -0.6302, 1.224), (-0.1352, -0.6059, -1.254), (-0.148, -0.6059, 1.249), (-0.2195, -0.5584, -1.282), (-0.2403, -0.5584, 1.273), (-0.2954, -0.4895, -1.306), (-0.3234, -0.4895, 1.294), (-0.36, -0.4017, -1.327), (-0.3941, -0.4017, 1.312), (-0.4107, -0.2985, -1.343), (-0.4496, -0.2985, 1.327), (-0.4456, -0.1838, -1.354), (-0.4878, -0.1838, 1.337), (-0.4635, -0.06207, -1.36), (-0.5073, -0.06207, 1.342), (-0.4635, 0.06206, -1.36), (-0.5073, 0.06206, 1.342), (-0.4456, 0.1838, -1.354), (-0.4878, 0.1838, 1.337), (-0.4107, 0.2985, -1.343), (-0.4496, 0.2985, 1.327), (-0.36, 0.4017, -1.327), (-0.3941, 0.4017, 1.312), (-0.2954, 0.4895, -1.306), (-0.3234, 0.4895, 1.294), (-0.2195, 0.5584, -1.282), (-0.2403, 0.5584, 1.273), (-0.1352, 0.6059, -1.254), (-0.148, 0.6059, 1.249), (-0.04565, 0.6302, -1.226), (-0.04997, 0.6302, 1.224), (0.1951, 0.9808, 0.0), (8.027e-07, 1.0, 0.0), (0.3827, 0.9239, 0.0), (0.5556, 0.8315, 0.0), (0.7071, 0.7071, 0.0), (0.8315, 0.5556, 0.0), (0.9239, 0.3827, 0.0), (0.9808, 0.1951, 0.0), (1.0, -1.085e-06, 0.0), (0.9808, -0.1951, 0.0), (0.9239, -0.3827, 0.0), (0.8315, -0.5556, 0.0), (0.7071, -0.7071, 0.0), (0.5556, -0.8315, 0.0), (0.3827, -0.9239, 0.0), (0.1951, -0.9808, 0.0), (3.02e-07, -1.0, 0.0), (-0.1951, -0.9808, 0.0), (-0.3827, -0.9239, 0.0), (-0.5556, -0.8315, 0.0), (-0.7071, -0.7071, 0.0), (-0.8315, -0.5556, 0.0), (-0.9239, -0.3827, 0.0), (-0.9808, -0.1951, 0.0), (-1.0, -1.57e-06, 0.0), (-0.9808, 0.1951, 0.0), (-0.9239, 0.3827, 0.0), (-0.8315, 0.5556, 0.0), (-0.7071, 0.7071, 0.0), (-0.5556, 0.8315, 0.0), (-0.3827, 0.9239, 0.0), (-0.1951, 0.9808, 0.0), (0.09755, 0.9904, 0.0), (0.2889, 0.9523, 0.0), (0.4691, 0.8777, 0.0), (0.6313, 0.7693, 0.0), (0.7693, 0.6313, 0.0), (0.8777, 0.4691, 0.0), (0.9523, 0.2889, 0.0), (0.9904, 0.09754, 0.0), (0.9904, -0.09755, 0.0), (0.9523, -0.2889, 0.0), (0.8777, -0.4691, 0.0), (0.7693, -0.6313, 0.0), (0.6313, -0.7693, 0.0), (0.4691, -0.8777, 0.0), (0.2889, -0.9523, 0.0), (0.09755, -0.9904, 0.0), (-0.09754, -0.9904, 0.0), (-0.2889, -0.9523, 0.0), (-0.4691, -0.8777, 0.0), (-0.6313, -0.7693, 0.0), (-0.7693, -0.6313, 0.0), (-0.8777, -0.4691, 0.0), (-0.9523, -0.2889, 0.0), (-0.9904, -0.09755, 0.0), (-0.9904, 0.09754, 0.0), (-0.9523, 0.2889, 0.0), (-0.8777, 0.4691, 0.0), (-0.7693, 0.6313, 0.0), (-0.6313, 0.7693, 0.0), (-0.4691, 0.8777, 0.0), (-0.2889, 0.9523, 0.0), (-0.09755, 0.9904, 0.0), (2.801, 0.9366, 1.233), (2.801, 0.9366, -1.233), (2.801, 0.928, 1.275), (2.799, 0.928, -1.275), (2.801, 0.9112, 1.315), (2.798, 0.9112, -1.315), (2.801, 0.8868, 1.351), (2.797, 0.8868, -1.351), (2.801, 0.8558, 1.382), (2.796, 0.8558, -1.382), (2.802, 0.8193, 1.406), (2.795, 0.8193, -1.406), (2.802, 0.7787, 1.423), (2.794, 0.7787, -1.423), (2.802, 0.7357, 1.431), (2.794, 0.7357, -1.431), (2.802, -0.7845, 1.431), (2.794, -0.7845, -1.431), (2.802, -0.8235, 1.423), (2.794, -0.8235, -1.423), (2.802, -0.8603, 1.406), (2.795, -0.8603, -1.406), (2.801, -0.8935, 1.382), (2.796, -0.8935, -1.382), (2.801, -0.9216, 1.351), (2.797, -0.9216, -1.351), (2.801, -0.9438, 1.315), (2.798, -0.9438, -1.315), (2.801, -0.959, 1.275), (2.799, -0.959, -1.275), (2.801, -0.9668, 1.233), (2.801, -0.9668, -1.233), (2.801, -0.9668, 1.189), (2.802, -0.9668, -1.189), (2.801, -0.959, 1.147), (2.803, -0.959, -1.147), (2.801, -0.9438, 1.106), (2.805, -0.9438, -1.106), (2.801, -0.9216, 1.07), (2.806, -0.9216, -1.07), (2.801, -0.8935, 1.04), (2.807, -0.8935, -1.04), (2.801, -0.8603, 1.015), (2.808, -0.8603, -1.015), (2.801, -0.8235, 0.9988), (2.808, -0.8235, -0.9988), (2.801, -0.7845, 0.9903), (2.809, -0.7845, -0.9904), (2.801, 0.7357, 0.9903), (2.809, 0.7357, -0.9904), (2.801, 0.7787, 0.9988), (2.808, 0.7787, -0.9988), (2.801, 0.8193, 1.015), (2.808, 0.8193, -1.015), (2.801, 0.8558, 1.04), (2.807, 0.8558, -1.04), (2.801, 0.8868, 1.07), (2.806, 0.8868, -1.07), (2.801, 0.9112, 1.106), (2.805, 0.9112, -1.106), (2.801, 0.928, 1.147), (2.803, 0.928, -1.147), (2.801, 0.9366, 1.189), (2.802, 0.9366, -1.189), (1.814, 0.003449, 1.211), (1.814, 0.003447, -1.211), (2.801, 0.9344, 1.254), (2.801, 0.9216, 1.296), (2.801, 0.9008, 1.335), (2.801, 0.8728, 1.368), (2.801, 0.8387, 1.396), (2.802, 0.7998, 1.417), (2.802, 0.7576, 1.429), (1.814, 0.003446, 1.433), (2.802, -0.8044, 1.429), (2.802, -0.8427, 1.417), (2.801, -0.878, 1.396), (2.801, -0.9089, 1.368), (2.801, -0.9343, 1.335), (2.801, -0.9532, 1.296), (2.801, -0.9648, 1.254), (2.801, -0.9688, 1.211), (2.801, -0.9648, 1.167), (2.801, -0.9532, 1.126), (2.801, -0.9343, 1.087), (2.801, -0.9089, 1.053), (2.801, -0.878, 1.026), (2.801, -0.8427, 1.005), (2.801, -0.8044, 0.9925), (1.814, 0.003447, 0.9882), (2.801, 0.7576, 0.9925), (2.801, 0.7998, 1.005), (2.801, 0.8387, 1.026), (2.801, 0.8728, 1.053), (2.801, 0.9008, 1.087), (2.801, 0.9216, 1.126), (2.801, 0.9344, 1.167), (2.801, 0.9387, 1.211), (2.8, 0.9344, -1.254), (2.798, 0.9216, -1.296), (2.797, 0.9008, -1.335), (2.796, 0.8728, -1.368), (2.795, 0.8387, -1.396), (2.794, 0.7998, -1.417), (2.794, 0.7576, -1.429), (1.807, 0.003447, -1.433), (2.794, -0.8044, -1.429), (2.794, -0.8427, -1.417), (2.795, -0.878, -1.396), (2.796, -0.9089, -1.368), (2.797, -0.9343, -1.335), (2.798, -0.9532, -1.296), (2.8, -0.9648, -1.254), (2.801, -0.9688, -1.211), (2.803, -0.9648, -1.167), (2.804, -0.9532, -1.126), (2.805, -0.9343, -1.087), (2.806, -0.9089, -1.053), (2.807, -0.878, -1.026), (2.808, -0.8427, -1.005), (2.808, -0.8044, -0.9925), (1.822, 0.003447, -0.9882), (2.808, 0.7576, -0.9925), (2.808, 0.7998, -1.005), (2.807, 0.8387, -1.026), (2.806, 0.8728, -1.053), (2.805, 0.9008, -1.087), (2.804, 0.9216, -1.126), (2.803, 0.9344, -1.167), (2.801, 0.9387, -1.211), (1.532, 0.6258, 1.245), (1.557, 0.6319, 1.228), (1.582, 0.638, 1.211), (1.559, 0.6319, -1.229), (1.536, 0.6258, -1.247), (1.582, 0.638, -1.211), (1.508, 0.6077, 1.262), (1.484, 0.5896, 1.279), (1.514, 0.6077, -1.265), (1.491, 0.5896, -1.282), (1.462, 0.5602, 1.294), (1.44, 0.5308, 1.309), (1.471, 0.5602, -1.298), (1.45, 0.5308, -1.315), (1.421, 0.4912, 1.323), (1.401, 0.4516, 1.336), (1.432, 0.4912, -1.329), (1.414, 0.4516, -1.343), (1.385, 0.4034, 1.347), (1.37, 0.3552, 1.358), (1.399, 0.4034, -1.354), (1.385, 0.3552, -1.366), (1.358, 0.3002, 1.366), (1.346, 0.2452, 1.375), (1.374, 0.3002, -1.375), (1.363, 0.2452, -1.383), (1.339, 0.1855, 1.38), (1.331, 0.1259, 1.385), (1.356, 0.1855, -1.389), (1.349, 0.1259, -1.394), (1.329, 0.06379, 1.386), (0.6511, 0.001722, 1.388), (1.347, 0.06379, -1.396), (0.6694, 0.001723, -1.398), (1.329, -0.06034, 1.386), (1.331, -0.1224, 1.385), (1.347, -0.06034, -1.396), (1.349, -0.1224, -1.394), (1.339, -0.1821, 1.38), (1.346, -0.2418, 1.375), (1.356, -0.1821, -1.389), (1.363, -0.2418, -1.383), (1.358, -0.2968, 1.366), (1.37, -0.3518, 1.358), (1.374, -0.2968, -1.375), (1.385, -0.3518, -1.366), (1.385, -0.4, 1.347), (1.401, -0.4482, 1.336), (1.399, -0.4, -1.354), (1.414, -0.4482, -1.343), (1.421, -0.4878, 1.323), (1.44, -0.5273, 1.309), (1.432, -0.4878, -1.329), (1.45, -0.5273, -1.315), (1.462, -0.5567, 1.294), (1.484, -0.5861, 1.279), (1.471, -0.5567, -1.298), (1.491, -0.5861, -1.282), (1.508, -0.6042, 1.262), (1.532, -0.6223, 1.245), (1.514, -0.6042, -1.265), (1.536, -0.6223, -1.247), (1.557, -0.6284, 1.228), (1.582, -0.6345, 1.211), (1.559, -0.6284, -1.229), (1.582, -0.6346, -1.211), (1.607, -0.6284, 1.194), (1.632, -0.6223, 1.176), (1.606, -0.6284, -1.193), (1.629, -0.6223, -1.174), (1.656, -0.6042, 1.16), (1.68, -0.5861, 1.143), (1.651, -0.6042, -1.157), (1.673, -0.5861, -1.139), (1.702, -0.5567, 1.128), (1.725, -0.5273, 1.112), (1.694, -0.5567, -1.123), (1.714, -0.5273, -1.107), (1.744, -0.4878, 1.099), (1.763, -0.4482, 1.085), (1.732, -0.4878, -1.093), (1.75, -0.4482, -1.079), (1.779, -0.4, 1.074), (1.795, -0.3518, 1.063), (1.765, -0.4, -1.067), (1.78, -0.3518, -1.056), (1.807, -0.2968, 1.055), (1.819, -0.2418, 1.047), (1.791, -0.2968, -1.047), (1.802, -0.2418, -1.038), (1.826, -0.1821, 1.042), (1.833, -0.1224, 1.037), (1.809, -0.1821, -1.033), (1.815, -0.1224, -1.028), (1.836, -0.06034, 1.035), (1.345, 0.001723, 1.033), (1.818, -0.06034, -1.026), (1.326, 0.001723, -1.024), (1.836, 0.06379, 1.035), (1.833, 0.1259, 1.037), (1.818, 0.06379, -1.026), (1.815, 0.1259, -1.028), (1.826, 0.1855, 1.042), (1.819, 0.2452, 1.047), (1.809, 0.1855, -1.033), (1.802, 0.2452, -1.038), (1.807, 0.3002, 1.055), (1.795, 0.3552, 1.063), (1.791, 0.3002, -1.047), (1.78, 0.3552, -1.056), (1.779, 0.4034, 1.074), (1.763, 0.4516, 1.085), (1.765, 0.4034, -1.067), (1.75, 0.4516, -1.079), (1.744, 0.4912, 1.099), (1.725, 0.5308, 1.112), (1.732, 0.4912, -1.093), (1.714, 0.5308, -1.107), (1.702, 0.5602, 1.128), (1.68, 0.5896, 1.143), (1.694, 0.5602, -1.123), (1.673, 0.5896, -1.139), (1.656, 0.6077, 1.16), (1.632, 0.6258, 1.176), (1.651, 0.6077, -1.157), (1.629, 0.6258, -1.174), (1.607, 0.6319, 1.194), (1.606, 0.6319, -1.193)], [], [(129, 32, 65, 160), (0, 129, 160, 64), (160, 65, 33, 128), (64, 160, 128, 1), (128, 33, 67, 161), (1, 128, 161, 66), (161, 67, 34, 130), (66, 161, 130, 2), (130, 34, 69, 162), (2, 130, 162, 68), (162, 69, 35, 131), (68, 162, 131, 3), (131, 35, 71, 163), (3, 131, 163, 70), (163, 71, 36, 132), (70, 163, 132, 4), (132, 36, 73, 164), (4, 132, 164, 72), (164, 73, 37, 133), (72, 164, 133, 5), (133, 37, 75, 165), (5, 133, 165, 74), (165, 75, 38, 134), (74, 165, 134, 6), (134, 38, 77, 166), (6, 134, 166, 76), (166, 77, 39, 135), (76, 166, 135, 7), (135, 39, 79, 167), (7, 135, 167, 78), (167, 79, 40, 136), (78, 167, 136, 8), (136, 40, 81, 168), (8, 136, 168, 80), (168, 81, 41, 137), (80, 168, 137, 9), (137, 41, 83, 169), (9, 137, 169, 82), (169, 83, 42, 138), (82, 169, 138, 10), (138, 42, 85, 170), (10, 138, 170, 84), (170, 85, 43, 139), (84, 170, 139, 11), (139, 43, 87, 171), (11, 139, 171, 86), (171, 87, 44, 140), (86, 171, 140, 12), (140, 44, 89, 172), (12, 140, 172, 88), (172, 89, 45, 141), (88, 172, 141, 13), (141, 45, 91, 173), (13, 141, 173, 90), (173, 91, 46, 142), (90, 173, 142, 14), (142, 46, 93, 174), (14, 142, 174, 92), (174, 93, 47, 143), (92, 174, 143, 15), (143, 47, 95, 175), (15, 143, 175, 94), (175, 95, 48, 144), (94, 175, 144, 16), (144, 48, 97, 176), (16, 144, 176, 96), (176, 97, 49, 145), (96, 176, 145, 17), (145, 49, 99, 177), (17, 145, 177, 98), (177, 99, 50, 146), (98, 177, 146, 18), (146, 50, 101, 178), (18, 146, 178, 100), (178, 101, 51, 147), (100, 178, 147, 19), (147, 51, 103, 179), (19, 147, 179, 102), (179, 103, 52, 148), (102, 179, 148, 20), (148, 52, 105, 180), (20, 148, 180, 104), (180, 105, 53, 149), (104, 180, 149, 21), (149, 53, 107, 181), (21, 149, 181, 106), (181, 107, 54, 150), (106, 181, 150, 22), (150, 54, 109, 182), (22, 150, 182, 108), (182, 109, 55, 151), (108, 182, 151, 23), (151, 55, 111, 183), (23, 151, 183, 110), (183, 111, 56, 152), (110, 183, 152, 24), (152, 56, 113, 184), (24, 152, 184, 112), (184, 113, 57, 153), (112, 184, 153, 25), (153, 57, 115, 185), (25, 153, 185, 114), (185, 115, 58, 154), (114, 185, 154, 26), (154, 58, 117, 186), (26, 154, 186, 116), (186, 117, 59, 155), (116, 186, 155, 27), (155, 59, 119, 187), (27, 155, 187, 118), (187, 119, 60, 156), (118, 187, 156, 28), (156, 60, 121, 188), (28, 156, 188, 120), (188, 121, 61, 157), (120, 188, 157, 29), (157, 61, 123, 189), (29, 157, 189, 122), (189, 123, 62, 158), (122, 189, 158, 30), (158, 62, 125, 190), (30, 158, 190, 124), (190, 125, 63, 159), (124, 190, 159, 31), (129, 0, 126, 191), (32, 129, 191, 127), (191, 126, 31, 159), (127, 191, 159, 63), (321, 255, 257), (255, 320, 257), (288, 254, 256), (254, 289, 256), (320, 253, 257), (253, 319, 257), (287, 252, 256), (252, 288, 256), (319, 251, 257), (251, 318, 257), (286, 250, 256), (250, 287, 256), (318, 249, 257), (249, 317, 257), (285, 248, 256), (248, 286, 256), (317, 247, 257), (247, 316, 257), (284, 246, 256), (246, 285, 256), (316, 245, 257), (245, 315, 257), (283, 244, 256), (244, 284, 256), (315, 243, 257), (243, 314, 257), (282, 242, 256), (242, 283, 256), (314, 241, 257), (241, 313, 257), (281, 240, 256), (240, 282, 256), (313, 239, 257), (239, 312, 257), (280, 238, 256), (238, 281, 256), (312, 237, 257), (237, 311, 257), (279, 236, 256), (236, 280, 256), (311, 235, 257), (235, 310, 257), (278, 234, 256), (234, 279, 256), (310, 233, 257), (233, 309, 257), (277, 232, 256), (232, 278, 256), (309, 231, 257), (231, 308, 257), (276, 230, 256), (230, 277, 256), (308, 229, 257), (229, 307, 257), (275, 228, 256), (228, 276, 256), (307, 227, 257), (227, 306, 257), (274, 226, 256), (226, 275, 256), (306, 225, 257), (225, 305, 257), (273, 224, 256), (224, 274, 256), (305, 223, 257), (223, 304, 257), (272, 222, 256), (222, 273, 256), (304, 221, 257), (221, 303, 257), (271, 220, 256), (220, 272, 256), (303, 219, 257), (219, 302, 257), (270, 218, 256), (218, 271, 256), (302, 217, 257), (217, 301, 257), (269, 216, 256), (216, 270, 256), (301, 215, 257), (215, 300, 257), (268, 214, 256), (214, 269, 256), (300, 213, 257), (213, 299, 257), (267, 212, 256), (212, 268, 256), (299, 211, 257), (211, 298, 257), (266, 210, 256), (210, 267, 256), (298, 209, 257), (209, 297, 257), (265, 208, 256), (208, 266, 256), (297, 207, 257), (207, 296, 257), (264, 206, 256), (206, 265, 256), (296, 205, 257), (205, 295, 257), (263, 204, 256), (204, 264, 256), (295, 203, 257), (203, 294, 257), (262, 202, 256), (202, 263, 256), (294, 201, 257), (201, 293, 257), (261, 200, 256), (200, 262, 256), (293, 199, 257), (199, 292, 257), (260, 198, 256), (198, 261, 256), (292, 197, 257), (197, 291, 257), (259, 196, 256), (196, 260, 256), (291, 195, 257), (195, 290, 257), (258, 194, 256), (194, 259, 256), (290, 193, 257), (193, 321, 257), (289, 192, 256), (192, 258, 256), (63, 322, 323, 127), (322, 258, 192, 323), (127, 323, 324, 32), (323, 192, 289, 324), (126, 325, 326, 31), (325, 193, 290, 326), (0, 327, 325, 126), (327, 321, 193, 325), (125, 328, 322, 63), (328, 194, 258, 322), (62, 329, 328, 125), (329, 259, 194, 328), (31, 326, 330, 124), (326, 290, 195, 330), (124, 330, 331, 30), (330, 195, 291, 331), (123, 332, 329, 62), (332, 196, 259, 329), (61, 333, 332, 123), (333, 260, 196, 332), (30, 331, 334, 122), (331, 291, 197, 334), (122, 334, 335, 29), (334, 197, 292, 335), (121, 336, 333, 61), (336, 198, 260, 333), (60, 337, 336, 121), (337, 261, 198, 336), (29, 335, 338, 120), (335, 292, 199, 338), (120, 338, 339, 28), (338, 199, 293, 339), (119, 340, 337, 60), (340, 200, 261, 337), (59, 341, 340, 119), (341, 262, 200, 340), (28, 339, 342, 118), (339, 293, 201, 342), (118, 342, 343, 27), (342, 201, 294, 343), (117, 344, 341, 59), (344, 202, 262, 341), (58, 345, 344, 117), (345, 263, 202, 344), (27, 343, 346, 116), (343, 294, 203, 346), (116, 346, 347, 26), (346, 203, 295, 347), (115, 348, 345, 58), (348, 204, 263, 345), (57, 349, 348, 115), (349, 264, 204, 348), (26, 347, 350, 114), (347, 295, 205, 350), (114, 350, 351, 25), (350, 205, 296, 351), (113, 352, 349, 57), (352, 206, 264, 349), (56, 353, 352, 113), (353, 265, 206, 352), (25, 351, 354, 112), (351, 296, 207, 354), (112, 354, 355, 24), (354, 207, 297, 355), (111, 356, 353, 56), (356, 208, 265, 353), (55, 357, 356, 111), (357, 266, 208, 356), (24, 355, 358, 110), (355, 297, 209, 358), (110, 358, 359, 23), (358, 209, 298, 359), (109, 360, 357, 55), (360, 210, 266, 357), (54, 361, 360, 109), (361, 267, 210, 360), (23, 359, 362, 108), (359, 298, 211, 362), (108, 362, 363, 22), (362, 211, 299, 363), (107, 364, 361, 54), (364, 212, 267, 361), (53, 365, 364, 107), (365, 268, 212, 364), (22, 363, 366, 106), (363, 299, 213, 366), (106, 366, 367, 21), (366, 213, 300, 367), (105, 368, 365, 53), (368, 214, 268, 365), (52, 369, 368, 105), (369, 269, 214, 368), (21, 367, 370, 104), (367, 300, 215, 370), (104, 370, 371, 20), (370, 215, 301, 371), (103, 372, 369, 52), (372, 216, 269, 369), (51, 373, 372, 103), (373, 270, 216, 372), (20, 371, 374, 102), (371, 301, 217, 374), (102, 374, 375, 19), (374, 217, 302, 375), (101, 376, 373, 51), (376, 218, 270, 373), (50, 377, 376, 101), (377, 271, 218, 376), (19, 375, 378, 100), (375, 302, 219, 378), (100, 378, 379, 18), (378, 219, 303, 379), (99, 380, 377, 50), (380, 220, 271, 377), (49, 381, 380, 99), (381, 272, 220, 380), (18, 379, 382, 98), (379, 303, 221, 382), (98, 382, 383, 17), (382, 221, 304, 383), (97, 384, 381, 49), (384, 222, 272, 381), (48, 385, 384, 97), (385, 273, 222, 384), (17, 383, 386, 96), (383, 304, 223, 386), (96, 386, 387, 16), (386, 223, 305, 387), (95, 388, 385, 48), (388, 224, 273, 385), (47, 389, 388, 95), (389, 274, 224, 388), (16, 387, 390, 94), (387, 305, 225, 390), (94, 390, 391, 15), (390, 225, 306, 391), (93, 392, 389, 47), (392, 226, 274, 389), (46, 393, 392, 93), (393, 275, 226, 392), (15, 391, 394, 92), (391, 306, 227, 394), (92, 394, 395, 14), (394, 227, 307, 395), (91, 396, 393, 46), (396, 228, 275, 393), (45, 397, 396, 91), (397, 276, 228, 396), (14, 395, 398, 90), (395, 307, 229, 398), (90, 398, 399, 13), (398, 229, 308, 399), (89, 400, 397, 45), (400, 230, 276, 397), (44, 401, 400, 89), (401, 277, 230, 400), (13, 399, 402, 88), (399, 308, 231, 402), (88, 402, 403, 12), (402, 231, 309, 403), (87, 404, 401, 44), (404, 232, 277, 401), (43, 405, 404, 87), (405, 278, 232, 404), (12, 403, 406, 86), (403, 309, 233, 406), (86, 406, 407, 11), (406, 233, 310, 407), (85, 408, 405, 43), (408, 234, 278, 405), (42, 409, 408, 85), (409, 279, 234, 408), (11, 407, 410, 84), (407, 310, 235, 410), (84, 410, 411, 10), (410, 235, 311, 411), (83, 412, 409, 42), (412, 236, 279, 409), (41, 413, 412, 83), (413, 280, 236, 412), (10, 411, 414, 82), (411, 311, 237, 414), (82, 414, 415, 9), (414, 237, 312, 415), (81, 416, 413, 41), (416, 238, 280, 413), (40, 417, 416, 81), (417, 281, 238, 416), (9, 415, 418, 80), (415, 312, 239, 418), (80, 418, 419, 8), (418, 239, 313, 419), (79, 420, 417, 40), (420, 240, 281, 417), (39, 421, 420, 79), (421, 282, 240, 420), (8, 419, 422, 78), (419, 313, 241, 422), (78, 422, 423, 7), (422, 241, 314, 423), (77, 424, 421, 39), (424, 242, 282, 421), (38, 425, 424, 77), (425, 283, 242, 424), (7, 423, 426, 76), (423, 314, 243, 426), (76, 426, 427, 6), (426, 243, 315, 427), (75, 428, 425, 38), (428, 244, 283, 425), (37, 429, 428, 75), (429, 284, 244, 428), (6, 427, 430, 74), (427, 315, 245, 430), (74, 430, 431, 5), (430, 245, 316, 431), (73, 432, 429, 37), (432, 246, 284, 429), (36, 433, 432, 73), (433, 285, 246, 432), (5, 431, 434, 72), (431, 316, 247, 434), (72, 434, 435, 4), (434, 247, 317, 435), (71, 436, 433, 36), (436, 248, 285, 433), (35, 437, 436, 71), (437, 286, 248, 436), (4, 435, 438, 70), (435, 317, 249, 438), (70, 438, 439, 3), (438, 249, 318, 439), (69, 440, 437, 35), (440, 250, 286, 437), (34, 441, 440, 69), (441, 287, 250, 440), (3, 439, 442, 68), (439, 318, 251, 442), (68, 442, 443, 2), (442, 251, 319, 443), (67, 444, 441, 34), (444, 252, 287, 441), (33, 445, 444, 67), (445, 288, 252, 444), (2, 443, 446, 66), (443, 319, 253, 446), (66, 446, 447, 1), (446, 253, 320, 447), (65, 448, 445, 33), (448, 254, 288, 445), (32, 324, 448, 65), (324, 289, 254, 448), (1, 447, 449, 64), (447, 320, 255, 449), (327, 0, 64, 449), (449, 255, 321, 327)])
me_cylinder_003.polygons.foreach_set('use_smooth', [True] * 512)
me_cylinder_003.materials.append(mat_base)
me_cylinder_003.use_remesh_preserve_volume = False
me_cylinder_003.use_remesh_preserve_attributes = False
me_cylinder_003.use_mirror_vertex_groups = False
me_cylinder_003.update()
me_plane = bpy.data.meshes.new('Plane')
me_plane.from_pydata([(-1.167, 1.0, 0.9829), (-1.317, -2.948, 0.9742)], [(0, 1)], [])
me_plane.materials.append(mat_muzzleblasthalo)
me_plane.use_remesh_preserve_volume = False
me_plane.use_remesh_preserve_attributes = False
me_plane.use_mirror_vertex_groups = False
me_plane.update()

# ---- objects
ob_cylinder_002 = bpy.data.objects.new('Cylinder.002', me_cylinder_002)
ob_cylinder_001 = bpy.data.objects.new('Cylinder.001', me_cylinder_001)
ob_cylinder = bpy.data.objects.new('Cylinder', me_cylinder)
ob_cube = bpy.data.objects.new('Cube', me_cube)
ob_icosphere = bpy.data.objects.new('Icosphere', me_icosphere)
ob_cylinder_003 = bpy.data.objects.new('Cylinder.003', me_cylinder_003)
ob_point = bpy.data.objects.new('Point', light_point_001)
ob_lamp = bpy.data.objects.new('Lamp', light_lamp)
ob_camera = bpy.data.objects.new('Camera', cam_camera)
ob_plane = bpy.data.objects.new('Plane', me_plane)

# ---- transforms, parenting, visibility, modifiers, constraints
ob_cylinder_002.location = (-0.1133, -0.1129, 1.427)
ob_cylinder_002.rotation_euler = (0.0, 0.0, 1.222)
ob_cylinder_002.scale = (-0.6714, -0.6714, -0.5792)
ob_cylinder_002.delta_rotation_euler = (0.0, 0.0, 1.902)
ob_cylinder_002.lineart.crease_threshold = 0.0
ob_cylinder_001.parent = ob_cylinder_002
ob_cylinder_001.matrix_parent_inverse = Matrix(((-1.489, 0.0, 7.451e-09, -0.1688), (0.0, -1.489, 0.0, -0.1681), (0.0, 0.0, -1.726, 2.464), (0.0, 0.0, 0.0, 1.0)))
ob_cylinder_001.location = (-1.502, -1.05, 0.184)
ob_cylinder_001.rotation_euler = (1.571, 2.22e-16, 2.214e-16)
ob_cylinder_001.scale = (0.6314, 0.6314, 0.6314)
ob_cylinder_001.lineart.crease_threshold = 0.0
ob_cylinder.parent = ob_cylinder_002
ob_cylinder.matrix_parent_inverse = Matrix(((-1.489, 0.0, 7.451e-09, -0.1688), (0.0, -1.489, 0.0, -0.1681), (0.0, 0.0, -1.726, 2.464), (0.0, 0.0, 0.0, 1.0)))
ob_cylinder.location = (-1.502, 1.05, 0.1843)
ob_cylinder.rotation_euler = (1.571, 2.22e-16, 2.214e-16)
ob_cylinder.scale = (0.6314, 0.6314, 0.6314)
ob_cylinder.lineart.crease_threshold = 0.0
ob_cube.parent = ob_cylinder_002
ob_cube.matrix_parent_inverse = Matrix(((-1.489, 0.0, 7.451e-09, -0.1688), (0.0, -1.489, 0.0, -0.1681), (0.0, 0.0, -1.726, 2.464), (0.0, 0.0, 0.0, 1.0)))
ob_cube.location = (0.0, 0.0, 0.7149)
ob_cube.scale = (1.0, 1.0, 0.3372)
ob_cube.lock_rotations_4d = False
ob_cube.empty_display_type = 'ARROWS'
ob_cube.lineart.crease_threshold = 0.0
ob_icosphere.parent = ob_cylinder_002
ob_icosphere.matrix_parent_inverse = Matrix(((1.466, 0.265, 0.0, 0.196), (-0.265, 1.466, 0.0, 0.1354), (0.0, 0.0, -1.726, 2.464), (0.0, 0.0, 0.0, 1.0)))
ob_icosphere.location = (-0.09596, -0.1161, 3.189)
ob_icosphere.scale = (0.7324, 0.7324, 0.7324)
ob_icosphere.lineart.crease_threshold = 0.0
ob_cylinder_003.parent = ob_cylinder_002
ob_cylinder_003.matrix_parent_inverse = Matrix(((1.489, -0.02599, 0.0, 0.1658), (0.02599, 1.489, -7.451e-09, 0.1711), (0.0, 0.0, -1.726, 2.464), (0.0, 0.0, 0.0, 1.0)))
ob_cylinder_003.location = (-0.06737, -0.1255, 2.484)
ob_cylinder_003.rotation_euler = (1.571, 2.22e-16, 2.212e-16)
ob_cylinder_003.scale = (0.5708, 0.5708, 1.631)
ob_cylinder_003.lineart.crease_threshold = 0.0
ob_point.location = (-7.012, -7.099, 11.9)
ob_point.lineart.crease_threshold = 0.0
ob_lamp.location = (4.076, 1.005, 5.904)
ob_lamp.rotation_euler = (0.6503, 0.05522, 1.866)
ob_lamp.lock_rotations_4d = False
ob_lamp.empty_display_type = 'ARROWS'
ob_lamp.color = (0.0, 0.0, 0.0, 0.0)
ob_lamp.lineart.crease_threshold = 0.0
ob_camera.location = (-0.02021, -6.813, 6.676)
ob_camera.rotation_euler = (0.877, 0.009874, -0.005247)
ob_camera.lock_rotations_4d = False
ob_camera.empty_display_type = 'ARROWS'
ob_camera.color = (0.0, 0.0, 0.0, 0.0)
ob_camera.display_type = 'WIRE'
ob_camera.lineart.crease_threshold = 0.0
ob_plane.parent = ob_cylinder_002
ob_plane.matrix_parent_inverse = Matrix(((1.489, -0.02599, 0.0, 0.1658), (0.02599, 1.489, -7.451e-09, 0.1711), (0.0, 0.0, -1.726, 2.464), (0.0, 0.0, 0.0, 1.0)))
ob_plane.location = (3.072, 0.7627, 1.594)
ob_plane.lineart.crease_threshold = 0.0

# ---- collection membership
col_collection_1.objects.link(ob_cylinder_002)
col_collection_1.objects.link(ob_cylinder_001)
col_collection_1.objects.link(ob_cylinder)
col_collection_1.objects.link(ob_cube)
col_collection_2.objects.link(ob_icosphere)
col_collection_2.objects.link(ob_cylinder_003)
col_collection_3.objects.link(ob_point)
col_collection_3.objects.link(ob_lamp)
col_collection_3.objects.link(ob_camera)
col_collection_4.objects.link(ob_plane)

# ---- scene / render settings (as saved in the file)
scene.camera = ob_camera
scene.frame_start = 32; scene.frame_end = 63; scene.frame_set(32)
scene.render.engine = 'BLENDER_EEVEE_NEXT'
scene.render.image_settings.compression = 90
scene.render.resolution_x = 192
scene.render.resolution_y = 192
scene.render.dither_intensity = 0.0
scene.render.bake_margin = 2
scene.render.bake_bias = 0.0
scene.cycles.use_denoising = False
scene.cycles.samples = 10
scene.cycles.sampling_pattern = 'TABULATED_SOBOL'
scene.cycles.light_sampling_threshold = 0.0
scene.cycles.use_adaptive_sampling = False
scene.cycles.use_light_tree = False
scene.cycles.blur_glossy = 0.0
scene.cycles.volume_bounces = 1
scene.cycles.pixel_filter_type = 'GAUSSIAN'
scene.cycles.sample_clamp_indirect = 0.0
scene.view_settings.view_transform = 'Standard'
bpy.context.view_layer.update()
